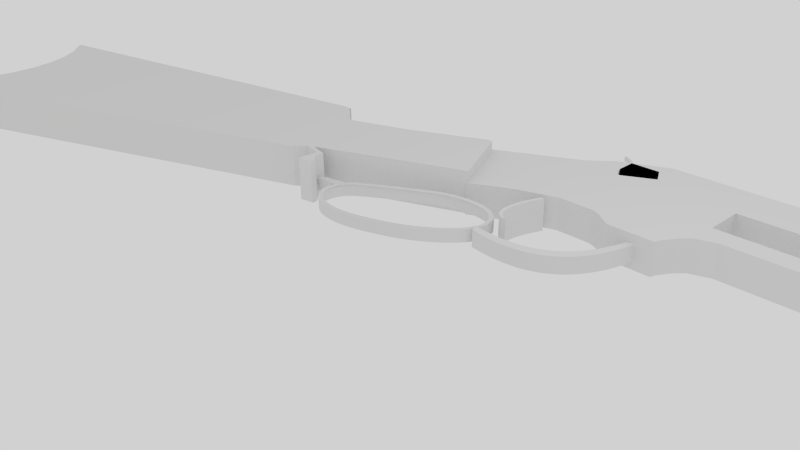 # Source: winchester_1866.blend  (saved by Blender 2.75.0; exported with 4.5.12 LTS)
import bpy
from mathutils import Matrix  # noqa: F401  (used for matrix-valued properties, if any)

bpy.ops.wm.read_factory_settings(use_empty=True)
scene = bpy.context.scene
scene.name = 'Scene'

# ---- collections
col_collection_1 = bpy.data.collections.new('Collection 1'); scene.collection.children.link(col_collection_1)

# ---- materials (node trees are filled in below, after node groups)
mat_material = bpy.data.materials.new('Material')
mat_material.alpha_threshold = 0.0
mat_material.roughness = 0.5
mat_material.line_color = (0.0, 0.0, 0.0, 1.0)

# ---- material node trees

# ---- world
world_world = bpy.data.worlds.new('World'); scene.world = world_world
world_world.use_nodes = True; world_world.node_tree.nodes.clear()
_N = world_world.node_tree.nodes; _L = world_world.node_tree.links
n0 = _N.new('ShaderNodeOutputWorld'); n0.name = 'World Output'; n0.location = (300, 300)
n1 = _N.new('ShaderNodeBackground'); n1.name = 'Background'; n1.location = (10, 300)
n1.inputs[0].default_value = (0.6383, 0.6383, 0.6383, 1.0)
_L.new(n1.outputs[0], n0.inputs[0])
n0.is_active_output = True
world_world.color = (0.05088, 0.05088, 0.05088)
world_world.use_sun_shadow = False
world_world.sun_shadow_jitter_overblur = 0.0
world_world.cycles.sampling_method = 'MANUAL'
world_world.cycles.sample_map_resolution = 256

# ---- cameras
cam_camera = bpy.data.cameras.new('Camera')
cam_camera.clip_end = 100.0
cam_camera.lens = 35.0
cam_camera.sensor_width = 32.0
cam_camera.sensor_height = 18.0
cam_camera.ortho_scale = 7.314
cam_camera.dof.focus_distance = 0.0

# ---- lights
light_lamp = bpy.data.lights.new('Lamp', 'POINT')
light_lamp.transmission_factor = 0.0
light_lamp.cutoff_distance = 30.0
light_lamp.energy = 100.0
light_lamp.shadow_buffer_clip_start = 1.001
light_lamp.shadow_soft_size = 0.1
light_lamp.shadow_maximum_resolution = 0.006
light_lamp.use_absolute_resolution = True
light_lamp.cycles.use_multiple_importance_sampling = False

# ---- meshes
me_cube_002 = bpy.data.meshes.new('Cube.002')
me_cube_002.from_pydata([(4.403, -0.886, -1.0), (4.403, -0.886, 1.0), (4.719, -1.231, 1.0), (4.719, -1.231, -1.0), (4.924, -1.266, 1.0), (4.924, -1.266, -1.0), (4.593, -0.7935, 1.0), (4.593, -0.7935, -1.0), (4.94, -1.173, 1.0), (4.735, -1.138, 1.0), (5.68, -0.7362, 1.0), (5.68, -0.7362, -1.0), (4.735, -1.138, -1.0), (4.94, -1.173, -1.0), (6.933, -0.692, 1.0), (6.933, -0.692, -1.0), (4.785, -1.06, -1.0), (4.785, -1.06, 1.0), (4.685, -0.7872, -1.0), (4.685, -0.7872, 1.0), (4.498, -0.8397, -1.0), (4.498, -0.8397, 1.0), (4.876, -1.053, 1.0), (4.876, -1.053, -1.0), (4.451, -0.8629, 1.0), (4.923, -0.9373, 1.0), (4.451, -0.8629, -1.0), (4.923, -0.9373, -1.0), (-2.976, -1.006, 1.0), (4.831, -0.9436, -1.0), (-2.976, -1.006, -1.0), (4.831, -0.9436, 1.0), (-2.241, 1.864, 1.0), (-2.051, 1.537, 1.0), (-1.927, 1.18, 1.0), (-1.876, 0.806, 1.0), (-1.899, 0.4288, 1.0), (-1.994, 0.06331, 1.0), (-2.16, -0.2765, 1.0), (-2.388, -0.5775, 1.0), (-2.671, -0.8281, 1.0), (-2.241, 1.864, -1.0), (-2.051, 1.537, -1.0), (-1.927, 1.18, -1.0), (-1.876, 0.806, -1.0), (-1.899, 0.4288, -1.0), (-1.994, 0.06331, -1.0), (-2.16, -0.2765, -1.0), (-2.388, -0.5775, -1.0), (-2.671, -0.8281, -1.0), (4.204, 0.9473, -0.9125), (4.343, 0.8634, -0.9125), (4.297, 0.8268, -1.0), (4.297, 0.8268, 1.0), (4.343, 0.8634, 0.9125), (4.204, 0.9473, 0.9125), (4.452, 0.5603, 0.9125), (4.485, 0.3785, 1.0), (4.56, 0.44, 0.9125), (4.56, 0.44, -0.9125), (4.485, 0.3785, -1.0), (4.452, 0.5603, -0.9125), (5.654, 0.432, 0.9125), (5.479, 0.4259, 0.9125), (5.577, 0.3239, 1.0), (5.479, 0.4259, -0.9125), (5.654, 0.432, -0.9125), (5.577, 0.3239, -1.0), (6.733, 0.5175, 0.9125), (6.829, 0.4231, 1.0), (6.733, 0.5175, -0.9125), (6.829, 0.4231, -1.0), (4.659, 0.4335, 0.9125), (4.493, 0.4717, 0.9125), (4.581, 0.3331, 1.0), (4.493, 0.4717, -0.9125), (4.659, 0.4335, -0.9125), (4.581, 0.3331, -1.0), (4.393, 0.6486, -1.0), (4.352, 0.8378, -0.9125), (4.413, 0.6742, -0.9125), (4.413, 0.6742, 0.9125), (4.352, 0.8378, 0.9125), (4.393, 0.6486, 1.0), (4.285, 0.9403, 0.9125), (4.345, 0.7639, 1.0), (4.372, 0.7898, 0.9125), (4.372, 0.7898, -0.9125), (4.345, 0.7639, -1.0), (4.285, 0.9403, -0.9125), (-2.288, 1.916, -1.0), (-2.311, 2.025, -0.9125), (-2.311, 2.025, 0.9125), (-2.288, 1.916, 1.0), (4.791, -1.314, 0.2945), (4.852, -1.325, 0.2945), (4.852, -1.325, -0.2945), (4.791, -1.314, -0.2945)], [], [(1, 53, 93, 32, 33, 34, 35, 36, 37, 38, 39, 40, 28), (21, 20, 7, 6), (0, 52, 88, 26), (64, 10, 14, 69), (7, 60, 77, 18), (20, 78, 60, 7), (57, 6, 19, 74), (69, 14, 15, 71), (11, 67, 71, 15), (66, 62, 68, 70), (19, 18, 11, 10), (87, 86, 82, 79), (74, 19, 10, 64), (10, 11, 15, 14), (18, 77, 67, 11), (6, 7, 29, 31), (59, 58, 73, 75), (76, 72, 63, 65), (83, 21, 6, 57), (26, 88, 78, 20), (90, 41, 42, 33, 32, 93), (85, 24, 21, 83), (24, 26, 20, 21), (1, 0, 26, 24), (92, 55, 50, 91), (80, 81, 56, 61), (30, 49, 48, 47, 46, 45, 44, 43, 42, 41, 90, 52, 0), (1, 28, 30, 0), (53, 1, 24, 85), (29, 27, 23, 16), (33, 42, 43, 44, 35, 34), (35, 44, 45, 46, 37, 36), (37, 46, 47, 48, 39, 38), (28, 40, 39, 48, 49, 30), (50, 51, 52), (53, 54, 55), (56, 57, 58), (59, 60, 61), (62, 63, 64), (65, 66, 67), (72, 73, 74), (75, 76, 77), (78, 79, 80), (81, 82, 83), (84, 85, 86), (87, 88, 89), (93, 53, 55, 92), (54, 51, 50, 55), (58, 59, 61, 56), (80, 61, 60, 78), (84, 54, 53, 85), (62, 66, 65, 63), (74, 64, 63, 72), (77, 60, 59, 75), (69, 71, 70, 68), (66, 70, 71, 67), (68, 62, 64, 69), (57, 74, 73, 58), (67, 77, 76, 65), (72, 76, 75, 73), (87, 79, 78, 88), (56, 81, 83, 57), (81, 80, 79, 82), (82, 86, 85, 83), (51, 89, 88, 52), (86, 87, 89, 84), (52, 90, 91, 50), (92, 91, 90, 93), (51, 54, 84, 89), (19, 6, 31, 25), (7, 18, 27, 29), (18, 19, 25, 27), (23, 22, 8, 13), (27, 25, 22, 23), (31, 29, 16, 17), (25, 31, 17, 22), (13, 8, 4, 5), (22, 17, 9, 8), (17, 16, 12, 9), (16, 23, 13, 12), (5, 4, 95, 96), (8, 9, 2, 4), (12, 13, 5, 3), (9, 12, 3, 2), (94, 97, 96, 95), (2, 3, 97, 94), (4, 2, 94, 95), (3, 5, 96, 97)])
me_cube_002.use_remesh_preserve_volume = False
me_cube_002.use_remesh_preserve_attributes = False
me_cube_002.use_mirror_vertex_groups = False
me_cube_002.update()
me_mesh_003 = bpy.data.meshes.new('Mesh.003')
me_mesh_003.from_pydata([(-0.2244, 0.7851, 0.0), (-0.2099, 0.7998, 0.0), (-0.1948, 0.8139, 0.0), (-0.1792, 0.8274, 0.0), (-0.163, 0.8402, 0.0), (-0.1464, 0.8523, 0.0), (-0.1293, 0.8638, 0.0), (-0.1117, 0.8745, 0.0), (-0.09373, 0.8844, 0.0), (-0.0753, 0.8936, 0.0), (-0.05645, 0.9019, 0.0), (-0.03721, 0.9095, 0.0), (-0.01759, 0.9162, 0.0), (0.002387, 0.922, 0.0), (0.02271, 0.9269, 0.0), (0.04335, 0.9308, 0.0), (0.0643, 0.9338, 0.0), (0.08555, 0.9359, 0.0), (0.1071, 0.9369, 0.0), (0.1288, 0.9369, 0.0), (0.1509, 0.9358, 0.0), (0.1731, 0.9337, 0.0), (0.1956, 0.9304, 0.0), (0.2182, 0.926, 0.0), (0.241, 0.9205, 0.0), (0.264, 0.9138, 0.0), (0.2871, 0.9059, 0.0), (0.3103, 0.8967, 0.0), (0.3336, 0.8863, 0.0), (0.357, 0.8747, 0.0), (0.3805, 0.8617, 0.0), (0.4041, 0.8474, 0.0), (0.4277, 0.8317, 0.0), (0.4513, 0.8146, 0.0), (0.4749, 0.7962, 0.0), (0.4985, 0.7763, 0.0), (-0.2244, 0.7851, 0.06747), (-0.2099, 0.7998, 0.06747), (-0.1948, 0.8139, 0.06747), (-0.1792, 0.8274, 0.06747), (-0.163, 0.8402, 0.06747), (-0.1464, 0.8523, 0.06747), (-0.1293, 0.8638, 0.06747), (-0.1117, 0.8745, 0.06747), (-0.09373, 0.8844, 0.06747), (-0.0753, 0.8936, 0.06747), (-0.05645, 0.9019, 0.06747), (-0.03721, 0.9095, 0.06747), (-0.01759, 0.9162, 0.06747), (0.002387, 0.922, 0.06747), (0.02271, 0.9269, 0.06747), (0.04335, 0.9308, 0.06747), (0.0643, 0.9338, 0.06747), (0.08555, 0.9359, 0.06747), (0.1071, 0.9369, 0.06747), (0.1288, 0.9369, 0.06747), (0.1509, 0.9358, 0.06747), (0.1731, 0.9337, 0.06747), (0.1956, 0.9304, 0.06747), (0.2182, 0.926, 0.06747), (0.241, 0.9205, 0.06747), (0.264, 0.9138, 0.06747), (0.2871, 0.9059, 0.06747), (0.3103, 0.8967, 0.06747), (0.3336, 0.8863, 0.06747), (0.357, 0.8747, 0.06747), (0.3805, 0.8617, 0.06747), (0.4041, 0.8474, 0.06747), (0.4277, 0.8317, 0.06747), (0.4513, 0.8146, 0.06747), (0.4749, 0.7962, 0.06747), (0.4985, 0.7763, 0.06747), (-0.2228, 0.7489, 0.0), (-0.2083, 0.7636, 0.0), (-0.1932, 0.7777, 0.0), (-0.1776, 0.7912, 0.0), (-0.1614, 0.804, 0.0), (-0.1448, 0.8161, 0.0), (-0.1277, 0.8276, 0.0), (-0.1101, 0.8383, 0.0), (-0.09212, 0.8482, 0.0), (-0.07368, 0.8574, 0.0), (-0.05483, 0.8658, 0.0), (-0.03559, 0.8733, 0.0), (-0.01597, 0.88, 0.0), (0.004003, 0.8858, 0.0), (0.02432, 0.8907, 0.0), (0.04497, 0.8946, 0.0), (0.06592, 0.8976, 0.0), (0.08717, 0.8997, 0.0), (0.1087, 0.9007, 0.0), (0.1305, 0.9007, 0.0), (0.1525, 0.8996, 0.0), (0.1747, 0.8975, 0.0), (0.1972, 0.8942, 0.0), (0.2198, 0.8898, 0.0), (0.2426, 0.8843, 0.0), (0.2656, 0.8776, 0.0), (0.2887, 0.8697, 0.0), (0.3119, 0.8605, 0.0), (0.3352, 0.8501, 0.0), (0.3587, 0.8385, 0.0), (0.3822, 0.8255, 0.0), (0.4057, 0.8112, 0.0), (0.4293, 0.7955, 0.0), (0.4529, 0.7784, 0.0), (0.4765, 0.76, 0.0), (0.5001, 0.7401, 0.0), (-0.2228, 0.7489, 0.06747), (-0.2083, 0.7636, 0.06747), (-0.1932, 0.7777, 0.06747), (-0.1776, 0.7912, 0.06747), (-0.1614, 0.804, 0.06747), (-0.1448, 0.8161, 0.06747), (-0.1277, 0.8276, 0.06747), (-0.1101, 0.8383, 0.06747), (-0.09212, 0.8482, 0.06747), (-0.07368, 0.8574, 0.06747), (-0.05483, 0.8658, 0.06747), (-0.03559, 0.8733, 0.06747), (-0.01597, 0.88, 0.06747), (0.004003, 0.8858, 0.06747), (0.02432, 0.8907, 0.06747), (0.04497, 0.8946, 0.06747), (0.06592, 0.8976, 0.06747), (0.08717, 0.8997, 0.06747), (0.1087, 0.9007, 0.06747), (0.1305, 0.9007, 0.06747), (0.1525, 0.8996, 0.06747), (0.1747, 0.8975, 0.06747), (0.1972, 0.8942, 0.06747), (0.2198, 0.8898, 0.06747), (0.2426, 0.8843, 0.06747), (0.2656, 0.8776, 0.06747), (0.2887, 0.8697, 0.06747), (0.3119, 0.8605, 0.06747), (0.3352, 0.8501, 0.06747), (0.3587, 0.8385, 0.06747), (0.3822, 0.8255, 0.06747), (0.4057, 0.8112, 0.06747), (0.4293, 0.7955, 0.06747), (0.4529, 0.7784, 0.06747), (0.4765, 0.76, 0.06747), (0.5001, 0.7401, 0.06747)], [], [(27, 63, 62, 26), (14, 50, 49, 13), (1, 37, 36, 0), (28, 64, 63, 27), (15, 51, 50, 14), (2, 38, 37, 1), (29, 65, 64, 28), (16, 52, 51, 15), (3, 39, 38, 2), (30, 66, 65, 29), (17, 53, 52, 16), (4, 40, 39, 3), (31, 67, 66, 30), (18, 54, 53, 17), (5, 41, 40, 4), (32, 68, 67, 31), (19, 55, 54, 18), (6, 42, 41, 5), (33, 69, 68, 32), (20, 56, 55, 19), (7, 43, 42, 6), (34, 70, 69, 33), (21, 57, 56, 20), (8, 44, 43, 7), (35, 71, 70, 34), (22, 58, 57, 21), (9, 45, 44, 8), (23, 59, 58, 22), (10, 46, 45, 9), (24, 60, 59, 23), (11, 47, 46, 10), (25, 61, 60, 24), (12, 48, 47, 11), (26, 62, 61, 25), (13, 49, 48, 12), (99, 98, 134, 135), (86, 85, 121, 122), (73, 72, 108, 109), (100, 99, 135, 136), (87, 86, 122, 123), (74, 73, 109, 110), (101, 100, 136, 137), (88, 87, 123, 124), (75, 74, 110, 111), (102, 101, 137, 138), (89, 88, 124, 125), (76, 75, 111, 112), (103, 102, 138, 139), (90, 89, 125, 126), (77, 76, 112, 113), (104, 103, 139, 140), (91, 90, 126, 127), (78, 77, 113, 114), (105, 104, 140, 141), (92, 91, 127, 128), (79, 78, 114, 115), (106, 105, 141, 142), (93, 92, 128, 129), (80, 79, 115, 116), (107, 106, 142, 143), (94, 93, 129, 130), (81, 80, 116, 117), (95, 94, 130, 131), (82, 81, 117, 118), (96, 95, 131, 132), (83, 82, 118, 119), (97, 96, 132, 133), (84, 83, 119, 120), (98, 97, 133, 134), (85, 84, 120, 121), (58, 59, 131, 130), (32, 31, 103, 104), (6, 5, 77, 78), (59, 60, 132, 131), (33, 32, 104, 105), (7, 6, 78, 79), (60, 61, 133, 132), (34, 33, 105, 106), (8, 7, 79, 80), (61, 62, 134, 133), (35, 34, 106, 107), (9, 8, 80, 81), (62, 63, 135, 134), (36, 37, 109, 108), (10, 9, 81, 82), (63, 64, 136, 135), (37, 38, 110, 109), (11, 10, 82, 83), (64, 65, 137, 136), (38, 39, 111, 110), (12, 11, 83, 84), (65, 66, 138, 137), (39, 40, 112, 111), (13, 12, 84, 85), (66, 67, 139, 138), (40, 41, 113, 112), (14, 13, 85, 86), (67, 68, 140, 139), (41, 42, 114, 113), (15, 14, 86, 87), (68, 69, 141, 140), (42, 43, 115, 114), (16, 15, 87, 88), (69, 70, 142, 141), (43, 44, 116, 115), (17, 16, 88, 89), (70, 71, 143, 142), (44, 45, 117, 116), (18, 17, 89, 90), (45, 46, 118, 117), (19, 18, 90, 91), (71, 35, 107, 143), (46, 47, 119, 118), (20, 19, 91, 92), (47, 48, 120, 119), (21, 20, 92, 93), (48, 49, 121, 120), (22, 21, 93, 94), (49, 50, 122, 121), (23, 22, 94, 95), (0, 36, 108, 72), (50, 51, 123, 122), (24, 23, 95, 96), (51, 52, 124, 123), (25, 24, 96, 97), (52, 53, 125, 124), (26, 25, 97, 98), (53, 54, 126, 125), (27, 26, 98, 99), (1, 0, 72, 73), (54, 55, 127, 126), (28, 27, 99, 100), (2, 1, 73, 74), (55, 56, 128, 127), (29, 28, 100, 101), (3, 2, 74, 75), (56, 57, 129, 128), (30, 29, 101, 102), (4, 3, 75, 76), (57, 58, 130, 129), (31, 30, 102, 103), (5, 4, 76, 77)])
me_mesh_003.use_remesh_preserve_volume = False
me_mesh_003.use_remesh_preserve_attributes = False
me_mesh_003.use_mirror_vertex_groups = False
me_mesh_003.update()
me_mesh_002 = bpy.data.meshes.new('Mesh.002')
me_mesh_002.from_pydata([(-0.4629, 0.8218, 0.0), (-0.454, 0.8374, 0.0), (-0.4442, 0.8519, 0.0), (-0.4335, 0.8652, 0.0), (-0.4218, 0.8775, 0.0), (-0.4092, 0.8886, 0.0), (-0.3957, 0.8986, 0.0), (-0.3813, 0.9074, 0.0), (-0.3661, 0.9152, 0.0), (-0.35, 0.9218, 0.0), (-0.3331, 0.9273, 0.0), (-0.3154, 0.9318, 0.0), (-0.2969, 0.9351, 0.0), (-0.2776, 0.9373, 0.0), (-0.2576, 0.9385, 0.0), (-0.2368, 0.9385, 0.0), (-0.2153, 0.9375, 0.0), (-0.1931, 0.9353, 0.0), (-0.1702, 0.9321, 0.0), (-0.1466, 0.9278, 0.0), (-0.1224, 0.9224, 0.0), (-0.09754, 0.916, 0.0), (-0.07205, 0.9085, 0.0), (-0.04595, 0.8999, 0.0), (-0.01926, 0.8902, 0.0), (0.008009, 0.8795, 0.0), (0.03583, 0.8677, 0.0), (0.06419, 0.8549, 0.0), (0.09308, 0.841, 0.0), (0.1225, 0.8261, 0.0), (0.1523, 0.8101, 0.0), (0.1827, 0.7931, 0.0), (0.2135, 0.775, 0.0), (0.2448, 0.7559, 0.0), (0.2764, 0.7358, 0.0), (0.3085, 0.7146, 0.0), (-0.4629, 0.8218, 0.0), (-0.454, 0.8374, 0.0), (-0.4442, 0.8519, 0.0), (-0.4335, 0.8652, 0.0), (-0.4218, 0.8775, 0.0), (-0.4092, 0.8886, 0.0), (-0.3957, 0.8986, 0.0), (-0.3813, 0.9074, 0.0), (-0.3661, 0.9152, 0.0), (-0.35, 0.9218, 0.0), (-0.3331, 0.9273, 0.0), (-0.3154, 0.9318, 0.0), (-0.2969, 0.9351, 0.0), (-0.2776, 0.9373, 0.0), (-0.2576, 0.9385, 0.0), (-0.2368, 0.9385, 0.0), (-0.2153, 0.9375, 0.0), (-0.1931, 0.9353, 0.0), (-0.1702, 0.9321, 0.0), (-0.1466, 0.9278, 0.0), (-0.1224, 0.9224, 0.0), (-0.09754, 0.916, 0.0), (-0.07205, 0.9085, 0.0), (-0.04595, 0.8999, 0.0), (-0.01926, 0.8902, 0.0), (0.008009, 0.8795, 0.0), (0.03583, 0.8677, 0.0), (0.06419, 0.8549, 0.0), (0.09308, 0.841, 0.0), (0.1225, 0.8261, 0.0), (0.1523, 0.8101, 0.0), (0.1827, 0.7931, 0.0), (0.2135, 0.775, 0.0), (0.2448, 0.7559, 0.0), (0.2764, 0.7358, 0.0), (0.3085, 0.7146, 0.0), (-0.4629, 0.8218, 0.4477), (-0.454, 0.8374, 0.4477), (-0.4442, 0.8519, 0.4477), (-0.4335, 0.8652, 0.4477), (-0.4218, 0.8775, 0.4477), (-0.4092, 0.8886, 0.4477), (-0.3957, 0.8986, 0.4477), (-0.3813, 0.9074, 0.4477), (-0.3661, 0.9152, 0.4477), (-0.35, 0.9218, 0.4477), (-0.3331, 0.9273, 0.4477), (-0.3154, 0.9318, 0.4477), (-0.2969, 0.9351, 0.4477), (-0.2776, 0.9373, 0.4477), (-0.2576, 0.9385, 0.4477), (-0.2368, 0.9385, 0.4477), (-0.2153, 0.9375, 0.4477), (-0.1931, 0.9353, 0.4477), (-0.1702, 0.9321, 0.4477), (-0.1466, 0.9278, 0.4477), (-0.1224, 0.9224, 0.4477), (-0.09754, 0.916, 0.4477), (-0.07205, 0.9085, 0.4477), (-0.04595, 0.8999, 0.4477), (-0.01926, 0.8902, 0.4477), (0.008009, 0.8795, 0.4477), (0.03583, 0.8677, 0.4477), (0.06419, 0.8549, 0.4477), (0.09308, 0.841, 0.4477), (0.1225, 0.8261, 0.4477), (0.1523, 0.8101, 0.4477), (0.1827, 0.7931, 0.4477), (0.2135, 0.775, 0.4477), (0.2448, 0.7559, 0.4477), (0.2764, 0.7358, 0.4477), (0.3085, 0.7146, 0.4477), (-0.4629, 0.8218, 0.4477), (-0.454, 0.8374, 0.4477), (-0.4442, 0.8519, 0.4477), (-0.4335, 0.8652, 0.4477), (-0.4218, 0.8775, 0.4477), (-0.4092, 0.8886, 0.4477), (-0.3957, 0.8986, 0.4477), (-0.3813, 0.9074, 0.4477), (-0.3661, 0.9152, 0.4477), (-0.35, 0.9218, 0.4477), (-0.3331, 0.9273, 0.4477), (-0.3154, 0.9318, 0.4477), (-0.2969, 0.9351, 0.4477), (-0.2776, 0.9373, 0.4477), (-0.2576, 0.9385, 0.4477), (-0.2368, 0.9385, 0.4477), (-0.2153, 0.9375, 0.4477), (-0.1931, 0.9353, 0.4477), (-0.1702, 0.9321, 0.4477), (-0.1466, 0.9278, 0.4477), (-0.1224, 0.9224, 0.4477), (-0.09754, 0.916, 0.4477), (-0.07205, 0.9085, 0.4477), (-0.04595, 0.8999, 0.4477), (-0.01926, 0.8902, 0.4477), (0.008009, 0.8795, 0.4477), (0.03583, 0.8677, 0.4477), (0.06419, 0.8549, 0.4477), (0.09308, 0.841, 0.4477), (0.1225, 0.8261, 0.4477), (0.1523, 0.8101, 0.4477), (0.1827, 0.7931, 0.4477), (0.2135, 0.775, 0.4477), (0.2448, 0.7559, 0.4477), (0.2764, 0.7358, 0.4477), (0.3085, 0.7146, 0.4477), (-0.4634, 0.7715, 2.646e-10), (-0.4545, 0.7871, 2.646e-10), (-0.4447, 0.8016, 2.646e-10), (-0.4339, 0.8149, 2.646e-10), (-0.4222, 0.8272, 2.646e-10), (-0.4096, 0.8383, 2.646e-10), (-0.3961, 0.8482, 2.646e-10), (-0.3817, 0.8571, 2.646e-10), (-0.3665, 0.8649, 2.646e-10), (-0.3504, 0.8715, 2.646e-10), (-0.3335, 0.877, 2.646e-10), (-0.3158, 0.8815, 2.646e-10), (-0.2973, 0.8848, 2.646e-10), (-0.2781, 0.887, 2.646e-10), (-0.258, 0.8882, 2.646e-10), (-0.2373, 0.8882, 2.646e-10), (-0.2158, 0.8872, 2.646e-10), (-0.1936, 0.885, 2.646e-10), (-0.1707, 0.8818, 2.646e-10), (-0.1471, 0.8775, 2.646e-10), (-0.1229, 0.8721, 2.646e-10), (-0.09799, 0.8657, 2.646e-10), (-0.0725, 0.8581, 2.646e-10), (-0.0464, 0.8496, 2.646e-10), (-0.01971, 0.8399, 2.646e-10), (0.007558, 0.8292, 2.646e-10), (0.03538, 0.8174, 2.646e-10), (0.06374, 0.8046, 2.646e-10), (0.09263, 0.7907, 2.646e-10), (0.122, 0.7758, 2.646e-10), (0.1519, 0.7598, 2.646e-10), (0.1823, 0.7428, 2.646e-10), (0.2131, 0.7247, 2.646e-10), (0.2443, 0.7056, 2.646e-10), (0.276, 0.6855, 2.646e-10), (0.3081, 0.6643, 2.646e-10), (-0.4634, 0.7715, 2.646e-10), (-0.4545, 0.7871, 2.646e-10), (-0.4447, 0.8016, 2.646e-10), (-0.4339, 0.8149, 2.646e-10), (-0.4222, 0.8272, 2.646e-10), (-0.4096, 0.8383, 2.646e-10), (-0.3961, 0.8482, 2.646e-10), (-0.3817, 0.8571, 2.646e-10), (-0.3665, 0.8649, 2.646e-10), (-0.3504, 0.8715, 2.646e-10), (-0.3335, 0.877, 2.646e-10), (-0.3158, 0.8815, 2.646e-10), (-0.2973, 0.8848, 2.646e-10), (-0.2781, 0.887, 2.646e-10), (-0.258, 0.8882, 2.646e-10), (-0.2373, 0.8882, 2.646e-10), (-0.2158, 0.8872, 2.646e-10), (-0.1936, 0.885, 2.646e-10), (-0.1707, 0.8818, 2.646e-10), (-0.1471, 0.8775, 2.646e-10), (-0.1229, 0.8721, 2.646e-10), (-0.09799, 0.8657, 2.646e-10), (-0.0725, 0.8581, 2.646e-10), (-0.0464, 0.8496, 2.646e-10), (-0.01971, 0.8399, 2.646e-10), (0.007558, 0.8292, 2.646e-10), (0.03538, 0.8174, 2.646e-10), (0.06374, 0.8046, 2.646e-10), (0.09263, 0.7907, 2.646e-10), (0.122, 0.7758, 2.646e-10), (0.1519, 0.7598, 2.646e-10), (0.1823, 0.7428, 2.646e-10), (0.2131, 0.7247, 2.646e-10), (0.2443, 0.7056, 2.646e-10), (0.276, 0.6855, 2.646e-10), (0.3081, 0.6643, 2.646e-10), (-0.4634, 0.7715, 0.4477), (-0.4545, 0.7871, 0.4477), (-0.4447, 0.8016, 0.4477), (-0.4339, 0.8149, 0.4477), (-0.4222, 0.8272, 0.4477), (-0.4096, 0.8383, 0.4477), (-0.3961, 0.8482, 0.4477), (-0.3817, 0.8571, 0.4477), (-0.3665, 0.8649, 0.4477), (-0.3504, 0.8715, 0.4477), (-0.3335, 0.877, 0.4477), (-0.3158, 0.8815, 0.4477), (-0.2973, 0.8848, 0.4477), (-0.2781, 0.887, 0.4477), (-0.258, 0.8882, 0.4477), (-0.2373, 0.8882, 0.4477), (-0.2158, 0.8872, 0.4477), (-0.1936, 0.885, 0.4477), (-0.1707, 0.8818, 0.4477), (-0.1471, 0.8775, 0.4477), (-0.1229, 0.8721, 0.4477), (-0.09799, 0.8657, 0.4477), (-0.0725, 0.8581, 0.4477), (-0.0464, 0.8496, 0.4477), (-0.01971, 0.8399, 0.4477), (0.007558, 0.8292, 0.4477), (0.03538, 0.8174, 0.4477), (0.06374, 0.8046, 0.4477), (0.09263, 0.7907, 0.4477), (0.122, 0.7758, 0.4477), (0.1519, 0.7598, 0.4477), (0.1823, 0.7428, 0.4477), (0.2131, 0.7247, 0.4477), (0.2443, 0.7056, 0.4477), (0.276, 0.6855, 0.4477), (0.3081, 0.6643, 0.4477), (-0.4634, 0.7715, 0.4477), (-0.4545, 0.7871, 0.4477), (-0.4447, 0.8016, 0.4477), (-0.4339, 0.8149, 0.4477), (-0.4222, 0.8272, 0.4477), (-0.4096, 0.8383, 0.4477), (-0.3961, 0.8482, 0.4477), (-0.3817, 0.8571, 0.4477), (-0.3665, 0.8649, 0.4477), (-0.3504, 0.8715, 0.4477), (-0.3335, 0.877, 0.4477), (-0.3158, 0.8815, 0.4477), (-0.2973, 0.8848, 0.4477), (-0.2781, 0.887, 0.4477), (-0.258, 0.8882, 0.4477), (-0.2373, 0.8882, 0.4477), (-0.2158, 0.8872, 0.4477), (-0.1936, 0.885, 0.4477), (-0.1707, 0.8818, 0.4477), (-0.1471, 0.8775, 0.4477), (-0.1229, 0.8721, 0.4477), (-0.09799, 0.8657, 0.4477), (-0.0725, 0.8581, 0.4477), (-0.0464, 0.8496, 0.4477), (-0.01971, 0.8399, 0.4477), (0.007558, 0.8292, 0.4477), (0.03538, 0.8174, 0.4477), (0.06374, 0.8046, 0.4477), (0.09263, 0.7907, 0.4477), (0.122, 0.7758, 0.4477), (0.1519, 0.7598, 0.4477), (0.1823, 0.7428, 0.4477), (0.2131, 0.7247, 0.4477), (0.2443, 0.7056, 0.4477), (0.276, 0.6855, 0.4477), (0.3081, 0.6643, 0.4477)], [], [(25, 61, 62, 26), (12, 48, 49, 13), (26, 62, 63, 27), (13, 49, 50, 14), (0, 36, 37, 1), (27, 63, 64, 28), (14, 50, 51, 15), (1, 37, 38, 2), (28, 64, 65, 29), (15, 51, 52, 16), (2, 38, 39, 3), (29, 65, 66, 30), (16, 52, 53, 17), (3, 39, 40, 4), (30, 66, 67, 31), (17, 53, 54, 18), (4, 40, 41, 5), (31, 67, 68, 32), (18, 54, 55, 19), (5, 41, 42, 6), (32, 68, 69, 33), (19, 55, 56, 20), (6, 42, 43, 7), (33, 69, 70, 34), (20, 56, 57, 21), (7, 43, 44, 8), (34, 70, 71, 35), (21, 57, 58, 22), (8, 44, 45, 9), (22, 58, 59, 23), (9, 45, 46, 10), (23, 59, 60, 24), (10, 46, 47, 11), (24, 60, 61, 25), (11, 47, 48, 12), (66, 102, 103, 67), (53, 89, 90, 54), (40, 76, 77, 41), (67, 103, 104, 68), (54, 90, 91, 55), (41, 77, 78, 42), (68, 104, 105, 69), (55, 91, 92, 56), (42, 78, 79, 43), (69, 105, 106, 70), (56, 92, 93, 57), (43, 79, 80, 44), (70, 106, 107, 71), (57, 93, 94, 58), (44, 80, 81, 45), (58, 94, 95, 59), (45, 81, 82, 46), (59, 95, 96, 60), (46, 82, 83, 47), (60, 96, 97, 61), (47, 83, 84, 48), (61, 97, 98, 62), (48, 84, 85, 49), (62, 98, 99, 63), (49, 85, 86, 50), (36, 72, 73, 37), (63, 99, 100, 64), (50, 86, 87, 51), (37, 73, 74, 38), (64, 100, 101, 65), (51, 87, 88, 52), (38, 74, 75, 39), (65, 101, 102, 66), (52, 88, 89, 53), (39, 75, 76, 40), (87, 123, 124, 88), (74, 110, 111, 75), (101, 137, 138, 102), (88, 124, 125, 89), (75, 111, 112, 76), (102, 138, 139, 103), (89, 125, 126, 90), (76, 112, 113, 77), (103, 139, 140, 104), (90, 126, 127, 91), (77, 113, 114, 78), (104, 140, 141, 105), (91, 127, 128, 92), (78, 114, 115, 79), (105, 141, 142, 106), (92, 128, 129, 93), (79, 115, 116, 80), (106, 142, 143, 107), (93, 129, 130, 94), (80, 116, 117, 81), (94, 130, 131, 95), (81, 117, 118, 82), (95, 131, 132, 96), (82, 118, 119, 83), (96, 132, 133, 97), (83, 119, 120, 84), (97, 133, 134, 98), (84, 120, 121, 85), (98, 134, 135, 99), (85, 121, 122, 86), (72, 108, 109, 73), (99, 135, 136, 100), (86, 122, 123, 87), (73, 109, 110, 74), (100, 136, 137, 101), (169, 170, 206, 205), (156, 157, 193, 192), (170, 171, 207, 206), (157, 158, 194, 193), (144, 145, 181, 180), (171, 172, 208, 207), (158, 159, 195, 194), (145, 146, 182, 181), (172, 173, 209, 208), (159, 160, 196, 195), (146, 147, 183, 182), (173, 174, 210, 209), (160, 161, 197, 196), (147, 148, 184, 183), (174, 175, 211, 210), (161, 162, 198, 197), (148, 149, 185, 184), (175, 176, 212, 211), (162, 163, 199, 198), (149, 150, 186, 185), (176, 177, 213, 212), (163, 164, 200, 199), (150, 151, 187, 186), (177, 178, 214, 213), (164, 165, 201, 200), (151, 152, 188, 187), (178, 179, 215, 214), (165, 166, 202, 201), (152, 153, 189, 188), (166, 167, 203, 202), (153, 154, 190, 189), (167, 168, 204, 203), (154, 155, 191, 190), (168, 169, 205, 204), (155, 156, 192, 191), (210, 211, 247, 246), (197, 198, 234, 233), (184, 185, 221, 220), (211, 212, 248, 247), (198, 199, 235, 234), (185, 186, 222, 221), (212, 213, 249, 248), (199, 200, 236, 235), (186, 187, 223, 222), (213, 214, 250, 249), (200, 201, 237, 236), (187, 188, 224, 223), (214, 215, 251, 250), (201, 202, 238, 237), (188, 189, 225, 224), (202, 203, 239, 238), (189, 190, 226, 225), (203, 204, 240, 239), (190, 191, 227, 226), (204, 205, 241, 240), (191, 192, 228, 227), (205, 206, 242, 241), (192, 193, 229, 228), (206, 207, 243, 242), (193, 194, 230, 229), (180, 181, 217, 216), (207, 208, 244, 243), (194, 195, 231, 230), (181, 182, 218, 217), (208, 209, 245, 244), (195, 196, 232, 231), (182, 183, 219, 218), (209, 210, 246, 245), (196, 197, 233, 232), (183, 184, 220, 219), (231, 232, 268, 267), (218, 219, 255, 254), (245, 246, 282, 281), (232, 233, 269, 268), (219, 220, 256, 255), (246, 247, 283, 282), (233, 234, 270, 269), (220, 221, 257, 256), (247, 248, 284, 283), (234, 235, 271, 270), (221, 222, 258, 257), (248, 249, 285, 284), (235, 236, 272, 271), (222, 223, 259, 258), (249, 250, 286, 285), (236, 237, 273, 272), (223, 224, 260, 259), (250, 251, 287, 286), (237, 238, 274, 273), (224, 225, 261, 260), (238, 239, 275, 274), (225, 226, 262, 261), (239, 240, 276, 275), (226, 227, 263, 262), (240, 241, 277, 276), (227, 228, 264, 263), (241, 242, 278, 277), (228, 229, 265, 264), (242, 243, 279, 278), (229, 230, 266, 265), (216, 217, 253, 252), (243, 244, 280, 279), (230, 231, 267, 266), (217, 218, 254, 253), (244, 245, 281, 280), (31, 32, 176, 175), (5, 6, 150, 149), (121, 120, 264, 265), (32, 33, 177, 176), (6, 7, 151, 150), (122, 121, 265, 266), (33, 34, 178, 177), (7, 8, 152, 151), (123, 122, 266, 267), (34, 35, 179, 178), (8, 9, 153, 152), (124, 123, 267, 268), (9, 10, 154, 153), (125, 124, 268, 269), (10, 11, 155, 154), (108, 72, 216, 252), (126, 125, 269, 270), (11, 12, 156, 155), (127, 126, 270, 271), (12, 13, 157, 156), (128, 127, 271, 272), (72, 36, 180, 216), (13, 14, 158, 157), (129, 128, 272, 273), (14, 15, 159, 158), (130, 129, 273, 274), (15, 16, 160, 159), (131, 130, 274, 275), (16, 17, 161, 160), (132, 131, 275, 276), (17, 18, 162, 161), (133, 132, 276, 277), (18, 19, 163, 162), (134, 133, 277, 278), (19, 20, 164, 163), (135, 134, 278, 279), (109, 108, 252, 253), (20, 21, 165, 164), (35, 71, 215, 179), (136, 135, 279, 280), (110, 109, 253, 254), (21, 22, 166, 165), (137, 136, 280, 281), (111, 110, 254, 255), (22, 23, 167, 166), (107, 143, 287, 251), (138, 137, 281, 282), (112, 111, 255, 256), (23, 24, 168, 167), (139, 138, 282, 283), (113, 112, 256, 257), (24, 25, 169, 168), (140, 139, 283, 284), (36, 0, 144, 180), (114, 113, 257, 258), (25, 26, 170, 169), (71, 107, 251, 215), (141, 140, 284, 285), (115, 114, 258, 259), (26, 27, 171, 170), (0, 1, 145, 144), (142, 141, 285, 286), (116, 115, 259, 260), (27, 28, 172, 171), (1, 2, 146, 145), (143, 142, 286, 287), (117, 116, 260, 261), (28, 29, 173, 172), (2, 3, 147, 146), (118, 117, 261, 262), (29, 30, 174, 173), (3, 4, 148, 147), (119, 118, 262, 263), (30, 31, 175, 174), (4, 5, 149, 148), (120, 119, 263, 264)])
me_mesh_002.use_remesh_preserve_volume = False
me_mesh_002.use_remesh_preserve_attributes = False
me_mesh_002.use_mirror_vertex_groups = False
me_mesh_002.update()
me_mesh_001 = bpy.data.meshes.new('Mesh.001')
me_mesh_001.from_pydata([(-0.8897, -0.5715, 0.0), (-0.9598, -0.5319, 0.0), (-1.015, -0.4849, 0.0), (-1.055, -0.4342, 0.0), (-1.082, -0.3827, 0.0), (-1.098, -0.3328, 0.0), (-1.104, -0.2858, 0.0), (-1.104, -0.2426, 0.0), (-1.098, -0.2035, 0.0), (-1.089, -0.1684, 0.0), (-1.078, -0.1372, 0.0), (-1.065, -0.1095, 0.0), (-1.052, -0.085, 0.0), (-1.039, -0.06318, 1.06e-05), (-1.024, -0.04301, 8.609e-05), (-1.008, -0.02351, 0.0002974), (-0.988, -0.0038, 0.0007264), (-0.9642, 0.01693, 0.00147), (-0.9349, 0.03943, 0.00264), (-0.8989, 0.06443, 0.004364), (-0.8551, 0.09252, 0.006776), (-0.8027, 0.1241, 0.01), (-0.7414, 0.1592, 0.01414), (-0.6722, 0.1973, 0.0192), (-0.5971, 0.2374, 0.02511), (-0.5195, 0.2778, 0.03164), (-0.4434, 0.3164, 0.03834), (-0.3718, 0.3521, 0.04483), (-0.3066, 0.384, 0.05082), (-0.2486, 0.412, 0.05614), (-0.1975, 0.4363, 0.06071), (-0.1527, 0.4573, 0.06451), (-0.1133, 0.4758, 0.06756), (-0.07815, 0.4922, 0.06989), (-0.04613, 0.5072, 0.07154), (-0.01604, 0.5216, 0.07253), (0.01338, 0.5359, 0.07287), (0.04348, 0.5508, 0.07253), (0.07547, 0.5665, 0.07154), (0.1105, 0.583, 0.06989), (0.1496, 0.6003, 0.06756), (0.1938, 0.6182, 0.06451), (0.244, 0.6362, 0.06071), (0.301, 0.6538, 0.05614), (0.3651, 0.6702, 0.05082), (0.4361, 0.6842, 0.04483), (0.5126, 0.6944, 0.03834), (0.5921, 0.6993, 0.03164), (0.671, 0.6974, 0.02511), (0.7449, 0.688, 0.0192), (0.8105, 0.6723, 0.01414), (0.8665, 0.6521, 0.01), (0.9124, 0.6291, 0.006776), (0.9489, 0.6046, 0.004363), (0.9773, 0.5797, 0.002639), (0.9988, 0.5552, 0.00147), (1.015, 0.5313, 0.0007264), (1.027, 0.5083, 0.0002974), (1.036, 0.4861, 8.608e-05), (1.043, 0.4645, 1.06e-05), (1.049, 0.4433, 0.0), (1.054, 0.4219, 0.0), (1.059, 0.3994, 0.0), (1.062, 0.3747, 0.0), (1.062, 0.347, 0.0), (1.058, 0.3151, 0.0), (1.05, 0.2781, 0.0), (1.034, 0.2351, 0.0), (1.01, 0.1855, 0.0), (0.9746, 0.1291, 0.0), (0.9276, 0.06641, 0.0), (0.8679, -0.001102, 0.0), (0.7962, -0.07075, 0.0), (0.7151, -0.139, 0.0), (0.6294, -0.2027, 0.0), (0.5435, -0.2598, 0.0), (0.4609, -0.3095, 0.0), (0.3834, -0.3517, 0.0), (0.312, -0.3871, 0.0), (0.2467, -0.4166, 0.0), (0.187, -0.4414, 0.0), (0.1319, -0.4625, 0.0), (0.08051, -0.481, 0.0), (0.03136, -0.498, 0.0), (-0.01698, -0.5143, 0.0), (-0.06617, -0.5309, 0.0), (-0.1177, -0.5478, 0.0), (-0.173, -0.5647, 0.0), (-0.233, -0.5813, 0.0), (-0.2988, -0.5969, 0.0), (-0.371, -0.6106, 0.0), (-0.4499, -0.6213, 0.0), (-0.535, -0.6274, 0.0), (-0.625, -0.6272, 0.0), (-0.717, -0.6188, 0.0), (-0.807, -0.6007, 0.0), (-0.8897, -0.5715, 0.446), (-0.9598, -0.5319, 0.446), (-1.015, -0.4849, 0.446), (-1.055, -0.4342, 0.446), (-1.082, -0.3827, 0.446), (-1.098, -0.3328, 0.446), (-1.104, -0.2858, 0.446), (-1.104, -0.2426, 0.446), (-1.098, -0.2035, 0.446), (-1.089, -0.1684, 0.446), (-1.078, -0.1372, 0.446), (-1.065, -0.1095, 0.446), (-1.052, -0.085, 0.446), (-1.039, -0.06318, 0.446), (-1.024, -0.04301, 0.4461), (-1.008, -0.02351, 0.4463), (-0.988, -0.0038, 0.4467), (-0.9642, 0.01693, 0.4475), (-0.9349, 0.03943, 0.4487), (-0.8989, 0.06443, 0.4504), (-0.8551, 0.09252, 0.4528), (-0.8027, 0.1241, 0.456), (-0.7414, 0.1592, 0.4602), (-0.6722, 0.1973, 0.4652), (-0.5971, 0.2374, 0.4711), (-0.5195, 0.2778, 0.4777), (-0.4434, 0.3164, 0.4844), (-0.3718, 0.3521, 0.4909), (-0.3066, 0.384, 0.4968), (-0.2486, 0.412, 0.5022), (-0.1975, 0.4363, 0.5067), (-0.1527, 0.4573, 0.5105), (-0.1133, 0.4758, 0.5136), (-0.07815, 0.4922, 0.5159), (-0.04613, 0.5072, 0.5176), (-0.01604, 0.5216, 0.5186), (0.01338, 0.5359, 0.5189), (0.04348, 0.5508, 0.5186), (0.07547, 0.5665, 0.5176), (0.1105, 0.583, 0.5159), (0.1496, 0.6003, 0.5136), (0.1938, 0.6182, 0.5105), (0.244, 0.6362, 0.5067), (0.301, 0.6538, 0.5022), (0.3651, 0.6702, 0.4968), (0.4361, 0.6842, 0.4909), (0.5126, 0.6944, 0.4844), (0.5921, 0.6993, 0.4777), (0.671, 0.6974, 0.4711), (0.7449, 0.688, 0.4652), (0.8105, 0.6723, 0.4602), (0.8665, 0.6521, 0.456), (0.9124, 0.6291, 0.4528), (0.9489, 0.6046, 0.4504), (0.9773, 0.5797, 0.4487), (0.9988, 0.5552, 0.4475), (1.015, 0.5313, 0.4467), (1.027, 0.5083, 0.4463), (1.036, 0.4861, 0.4461), (1.043, 0.4645, 0.446), (1.049, 0.4433, 0.446), (1.054, 0.4219, 0.446), (1.059, 0.3994, 0.446), (1.062, 0.3747, 0.446), (1.062, 0.347, 0.446), (1.058, 0.3151, 0.446), (1.05, 0.2781, 0.446), (1.034, 0.2351, 0.446), (1.01, 0.1855, 0.446), (0.9746, 0.1291, 0.446), (0.9276, 0.06641, 0.446), (0.8679, -0.001102, 0.446), (0.7962, -0.07075, 0.446), (0.7151, -0.139, 0.446), (0.6294, -0.2027, 0.446), (0.5435, -0.2598, 0.446), (0.4609, -0.3095, 0.446), (0.3834, -0.3517, 0.446), (0.312, -0.3871, 0.446), (0.2467, -0.4166, 0.446), (0.187, -0.4414, 0.446), (0.1319, -0.4625, 0.446), (0.08051, -0.481, 0.446), (0.03136, -0.498, 0.446), (-0.01698, -0.5143, 0.446), (-0.06617, -0.5309, 0.446), (-0.1177, -0.5478, 0.446), (-0.173, -0.5647, 0.446), (-0.233, -0.5813, 0.446), (-0.2988, -0.5969, 0.446), (-0.371, -0.6106, 0.446), (-0.4499, -0.6213, 0.446), (-0.535, -0.6274, 0.446), (-0.625, -0.6272, 0.446), (-0.717, -0.6188, 0.446), (-0.807, -0.6007, 0.446), (-0.8897, -0.5715, 0.446), (-0.9598, -0.5319, 0.446), (-1.015, -0.4849, 0.446), (-1.055, -0.4342, 0.446), (-1.082, -0.3827, 0.446), (-1.098, -0.3328, 0.446), (-1.104, -0.2858, 0.446), (-1.104, -0.2426, 0.446), (-1.098, -0.2035, 0.446), (-1.089, -0.1684, 0.446), (-1.078, -0.1372, 0.446), (-1.065, -0.1095, 0.446), (-1.052, -0.085, 0.446), (-1.039, -0.06318, 0.446), (-1.024, -0.04301, 0.4461), (-1.008, -0.02351, 0.4463), (-0.988, -0.0038, 0.4467), (-0.9642, 0.01693, 0.4475), (-0.9349, 0.03943, 0.4487), (-0.8989, 0.06443, 0.4504), (-0.8551, 0.09252, 0.4528), (-0.8027, 0.1241, 0.456), (-0.7414, 0.1592, 0.4602), (-0.6722, 0.1973, 0.4652), (-0.5971, 0.2374, 0.4711), (-0.5195, 0.2778, 0.4777), (-0.4434, 0.3164, 0.4844), (-0.3718, 0.3521, 0.4909), (-0.3066, 0.384, 0.4968), (-0.2486, 0.412, 0.5022), (-0.1975, 0.4363, 0.5067), (-0.1527, 0.4573, 0.5105), (-0.1133, 0.4758, 0.5136), (-0.07815, 0.4922, 0.5159), (-0.04613, 0.5072, 0.5176), (-0.01604, 0.5216, 0.5186), (0.01338, 0.5359, 0.5189), (0.04348, 0.5508, 0.5186), (0.07547, 0.5665, 0.5176), (0.1105, 0.583, 0.5159), (0.1496, 0.6003, 0.5136), (0.1938, 0.6182, 0.5105), (0.244, 0.6362, 0.5067), (0.301, 0.6538, 0.5022), (0.3651, 0.6702, 0.4968), (0.4361, 0.6842, 0.4909), (0.5126, 0.6944, 0.4844), (0.5921, 0.6993, 0.4777), (0.671, 0.6974, 0.4711), (0.7449, 0.688, 0.4652), (0.8105, 0.6723, 0.4602), (0.8665, 0.6521, 0.456), (0.9124, 0.6291, 0.4528), (0.9489, 0.6046, 0.4504), (0.9773, 0.5797, 0.4487), (0.9988, 0.5552, 0.4475), (1.015, 0.5313, 0.4467), (1.027, 0.5083, 0.4463), (1.036, 0.4861, 0.4461), (1.043, 0.4645, 0.446), (1.049, 0.4433, 0.446), (1.054, 0.4219, 0.446), (1.059, 0.3994, 0.446), (1.062, 0.3747, 0.446), (1.062, 0.347, 0.446), (1.058, 0.3151, 0.446), (1.05, 0.2781, 0.446), (1.034, 0.2351, 0.446), (1.01, 0.1855, 0.446), (0.9746, 0.1291, 0.446), (0.9276, 0.06641, 0.446), (0.8679, -0.001102, 0.446), (0.7962, -0.07075, 0.446), (0.7151, -0.139, 0.446), (0.6294, -0.2027, 0.446), (0.5435, -0.2598, 0.446), (0.4609, -0.3095, 0.446), (0.3834, -0.3517, 0.446), (0.312, -0.3871, 0.446), (0.2467, -0.4166, 0.446), (0.187, -0.4414, 0.446), (0.1319, -0.4625, 0.446), (0.08051, -0.481, 0.446), (0.03136, -0.498, 0.446), (-0.01698, -0.5143, 0.446), (-0.06617, -0.5309, 0.446), (-0.1177, -0.5478, 0.446), (-0.173, -0.5647, 0.446), (-0.233, -0.5813, 0.446), (-0.2988, -0.5969, 0.446), (-0.371, -0.6106, 0.446), (-0.4499, -0.6213, 0.446), (-0.535, -0.6274, 0.446), (-0.625, -0.6272, 0.446), (-0.717, -0.6188, 0.446), (-0.807, -0.6007, 0.446), (-0.9022, -0.5989, 0.0), (-0.977, -0.5565, 0.0), (-1.036, -0.5058, 0.0), (-1.08, -0.4505, 0.0), (-1.11, -0.3941, 0.0), (-1.127, -0.3393, 0.0), (-1.134, -0.2877, 0.0), (-1.133, -0.2404, 0.0), (-1.127, -0.1977, 0.0), (-1.118, -0.1596, 0.0), (-1.462, -0.1796, 0.0), (-1.449, -0.1499, 0.0), (-1.434, -0.1237, 0.0), (-1.42, -0.1003, 1.06e-05), (-1.048, -0.02457, 8.609e-05), (-1.03, -0.003237, 0.0002974), (-1.008, 0.0181, 0.0007264), (-0.9832, 0.04014, 0.00147), (-0.9526, 0.06364, 0.00264), (-0.9156, 0.08937, 0.004364), (-0.8709, 0.118, 0.006776), (-0.8179, 0.1499, 0.01), (-0.7561, 0.1853, 0.01414), (-0.6865, 0.2237, 0.0192), (-0.6111, 0.264, 0.02511), (-0.5332, 0.3044, 0.03164), (-0.4569, 0.3432, 0.03834), (-0.3851, 0.379, 0.04483), (-0.3197, 0.411, 0.05082), (-0.2615, 0.439, 0.05614), (-0.2103, 0.4634, 0.06071), (-0.1654, 0.4845, 0.06451), (-0.126, 0.5029, 0.06756), (-0.09088, 0.5194, 0.06989), (-0.05896, 0.5344, 0.07154), (-0.02905, 0.5486, 0.07253), (0.0001664, 0.5628, 0.07287), (0.03021, 0.5777, 0.07253), (0.06246, 0.5935, 0.07154), (0.09801, 0.6103, 0.06989), (0.1379, 0.6279, 0.06756), (0.1831, 0.6462, 0.06451), (0.2345, 0.6647, 0.06071), (0.2929, 0.6827, 0.05614), (0.3586, 0.6995, 0.05082), (0.4312, 0.7138, 0.04483), (0.5097, 0.7243, 0.03834), (0.5916, 0.7293, 0.03164), (0.6733, 0.7273, 0.02511), (0.7503, 0.7175, 0.0192), (0.8192, 0.7011, 0.01414), (0.8784, 0.6797, 0.01), (0.9276, 0.655, 0.006776), (0.9673, 0.6284, 0.004363), (0.9985, 0.6009, 0.002639), (1.023, 0.5735, 0.00147), (1.041, 0.5466, 0.0007264), (1.054, 0.5208, 0.0002974), (1.064, 0.4963, 8.608e-05), (1.072, 0.4732, 1.06e-05), (1.078, 0.451, 0.0), (1.083, 0.4286, 0.0), (1.088, 0.4041, 0.0), (1.092, 0.3766, 0.0), (1.092, 0.3455, 0.0), (1.088, 0.31, 0.0), (1.078, 0.2695, 0.0), (1.062, 0.2233, 0.0), (1.036, 0.171, 0.0), (0.9993, 0.1122, 0.0), (0.9508, 0.04747, 0.0), (0.8896, -0.02181, 0.0), (0.8164, -0.093, 0.0), (0.7337, -0.1625, 0.0), (0.6466, -0.2272, 0.0), (0.5596, -0.2852, 0.0), (0.4758, -0.3355, 0.0), (0.3972, -0.3783, 0.0), (0.3248, -0.4142, 0.0), (0.2586, -0.4442, 0.0), (0.1981, -0.4693, 0.0), (0.1424, -0.4907, 0.0), (0.09047, -0.5093, 0.0), (0.04104, -0.5264, 0.0), (-0.007381, -0.5427, 0.0), (-0.0567, -0.5593, 0.0), (-0.1087, -0.5764, 0.0), (-0.1646, -0.5935, 0.0), (-0.2255, -0.6104, 0.0), (-0.2925, -0.6262, 0.0), (-0.3662, -0.6402, 0.0), (-0.4468, -0.6511, 0.0), (-0.534, -0.6573, 0.0), (-0.6264, -0.6571, 0.0), (-0.7213, -0.6485, 0.0), (-0.815, -0.6296, 0.0), (-0.9022, -0.5989, 0.446), (-0.977, -0.5565, 0.446), (-1.036, -0.5058, 0.446), (-1.08, -0.4505, 0.446), (-1.11, -0.3941, 0.446), (-1.127, -0.3393, 0.446), (-1.134, -0.2877, 0.446), (-1.133, -0.2404, 0.446), (-1.127, -0.1977, 0.446), (-1.118, -0.1596, 0.446), (-1.462, -0.1796, 0.446), (-1.449, -0.1499, 0.446), (-1.434, -0.1237, 0.446), (-1.42, -0.1003, 0.446), (-1.048, -0.02456, 0.4461), (-1.03, -0.003223, 0.4463), (-1.008, 0.01812, 0.4467), (-0.9831, 0.04016, 0.4475), (-0.9526, 0.06366, 0.4487), (-0.9155, 0.08939, 0.4504), (-0.8709, 0.118, 0.4528), (-0.8178, 0.15, 0.456), (-0.7561, 0.1853, 0.4602), (-0.6865, 0.2237, 0.4652), (-0.6111, 0.264, 0.4711), (-0.5332, 0.3044, 0.4777), (-0.4568, 0.3432, 0.4844), (-0.3851, 0.379, 0.4909), (-0.3197, 0.411, 0.4968), (-0.2615, 0.439, 0.5022), (-0.2103, 0.4634, 0.5067), (-0.1654, 0.4845, 0.5105), (-0.126, 0.503, 0.5136), (-0.09088, 0.5194, 0.5159), (-0.05896, 0.5343, 0.5176), (-0.02905, 0.5486, 0.5186), (0.0001664, 0.5628, 0.5189), (0.03021, 0.5777, 0.5186), (0.06245, 0.5935, 0.5176), (0.09799, 0.6103, 0.5159), (0.1379, 0.6279, 0.5136), (0.183, 0.6462, 0.5105), (0.2345, 0.6646, 0.5067), (0.2928, 0.6827, 0.5022), (0.3585, 0.6995, 0.4968), (0.4311, 0.7138, 0.4909), (0.5096, 0.7243, 0.4844), (0.5915, 0.7293, 0.4777), (0.6732, 0.7273, 0.4711), (0.7502, 0.7175, 0.4652), (0.8191, 0.7011, 0.4602), (0.8783, 0.6797, 0.456), (0.9274, 0.655, 0.4528), (0.9672, 0.6284, 0.4504), (0.9985, 0.601, 0.4487), (1.023, 0.5735, 0.4475), (1.041, 0.5467, 0.4467), (1.054, 0.5208, 0.4463), (1.064, 0.4963, 0.4461), (1.072, 0.4732, 0.446), (1.078, 0.451, 0.446), (1.083, 0.4286, 0.446), (1.088, 0.4041, 0.446), (1.092, 0.3766, 0.446), (1.092, 0.3455, 0.446), (1.088, 0.31, 0.446), (1.078, 0.2695, 0.446), (1.062, 0.2233, 0.446), (1.036, 0.171, 0.446), (0.9993, 0.1122, 0.446), (0.9508, 0.04747, 0.446), (0.8896, -0.02181, 0.446), (0.8164, -0.093, 0.446), (0.7337, -0.1625, 0.446), (0.6466, -0.2272, 0.446), (0.5596, -0.2852, 0.446), (0.4758, -0.3355, 0.446), (0.3972, -0.3783, 0.446), (0.3248, -0.4142, 0.446), (0.2586, -0.4442, 0.446), (0.1981, -0.4693, 0.446), (0.1424, -0.4907, 0.446), (0.09047, -0.5093, 0.446), (0.04104, -0.5264, 0.446), (-0.007381, -0.5427, 0.446), (-0.0567, -0.5593, 0.446), (-0.1087, -0.5764, 0.446), (-0.1646, -0.5935, 0.446), (-0.2255, -0.6104, 0.446), (-0.2925, -0.6262, 0.446), (-0.3662, -0.6402, 0.446), (-0.4468, -0.6511, 0.446), (-0.534, -0.6573, 0.446), (-0.6264, -0.6571, 0.446), (-0.7213, -0.6485, 0.446), (-0.815, -0.6296, 0.446), (-0.8665, -0.5566, 0.4344), (-0.9354, -0.5184, 0.4347), (-0.9897, -0.4729, 0.435), (-1.029, -0.4235, 0.4351), (-1.056, -0.3734, 0.4352), (-1.071, -0.3247, 0.4351), (-1.077, -0.2788, 0.4351), (-1.076, -0.2366, 0.435), (-1.071, -0.1984, 0.4349), (-1.062, -0.1642, 0.4348), (-1.05, -0.1337, 0.4346), (-1.038, -0.1067, 0.4345), (-1.024, -0.08278, 0.4343), (-1.011, -0.06151, 0.4342), (-0.9966, -0.04186, 0.4341), (-0.9802, -0.02287, 0.4342), (-0.9607, -0.003696, 0.4344), (-0.9369, 0.01645, 0.4349), (-0.9078, 0.03829, 0.4357), (-0.8721, 0.06251, 0.437), (-0.8287, 0.08966, 0.4388), (-0.7768, 0.1201, 0.4413), (-0.7164, 0.1538, 0.4446), (-0.6482, 0.1903, 0.4486), (-0.5746, 0.2285, 0.4534), (-0.4989, 0.2668, 0.4588), (-0.4251, 0.3034, 0.4644), (-0.3561, 0.3372, 0.4701), (-0.2935, 0.3675, 0.4755), (-0.2378, 0.3942, 0.4805), (-0.189, 0.4175, 0.4849), (-0.1462, 0.4378, 0.4887), (-0.1085, 0.4556, 0.4919), (-0.07488, 0.4716, 0.4943), (-0.04423, 0.4863, 0.4962), (-0.01539, 0.5003, 0.4974), (0.01284, 0.5143, 0.498), (0.04176, 0.529, 0.498), (0.07254, 0.5444, 0.4974), (0.1063, 0.5608, 0.4962), (0.144, 0.5779, 0.4944), (0.1867, 0.5957, 0.492), (0.2354, 0.6137, 0.4888), (0.2907, 0.6315, 0.485), (0.3531, 0.6481, 0.4805), (0.4223, 0.6626, 0.4753), (0.497, 0.6734, 0.4697), (0.5749, 0.679, 0.4638), (0.6523, 0.6779, 0.458), (0.7248, 0.6695, 0.4527), (0.7894, 0.6548, 0.4481), (0.8444, 0.6355, 0.4444), (0.8895, 0.6133, 0.4415), (0.9255, 0.5896, 0.4392), (0.9533, 0.5655, 0.4376), (0.9744, 0.5416, 0.4366), (0.9902, 0.5183, 0.4358), (1.002, 0.4959, 0.4354), (1.011, 0.4742, 0.4352), (1.017, 0.4531, 0.4351), (1.023, 0.4324, 0.4351), (1.028, 0.4115, 0.4351), (1.033, 0.3895, 0.435), (1.035, 0.3655, 0.435), (1.036, 0.3383, 0.4349), (1.032, 0.3071, 0.4348), (1.023, 0.271, 0.4346), (1.007, 0.229, 0.4344), (0.9825, 0.1806, 0.4341), (0.9475, 0.1255, 0.4336), (0.9006, 0.06448, 0.433), (0.8412, -0.001068, 0.4323), (0.7701, -0.06843, 0.4314), (0.69, -0.1341, 0.4304), (0.6057, -0.1951, 0.4292), (0.5218, -0.2494, 0.4282), (0.4415, -0.2964, 0.4272), (0.3666, -0.3363, 0.4265), (0.298, -0.3697, 0.426), (0.2354, -0.3977, 0.4257), (0.1784, -0.4212, 0.4256), (0.1259, -0.4414, 0.4256), (0.07685, -0.4592, 0.4258), (0.02995, -0.4756, 0.426), (-0.01623, -0.4916, 0.4264), (-0.06332, -0.508, 0.4268), (-0.1128, -0.5248, 0.4273), (-0.166, -0.5419, 0.4279), (-0.2239, -0.5586, 0.4286), (-0.2876, -0.5746, 0.4294), (-0.3578, -0.5889, 0.4301), (-0.4347, -0.6002, 0.4309), (-0.5179, -0.6073, 0.4317), (-0.6061, -0.6082, 0.4325), (-0.6965, -0.6011, 0.4332), (-0.785, -0.5843, 0.4339)], [], [(15, 16, 112, 111), (94, 95, 191, 190), (68, 69, 165, 164), (42, 43, 139, 138), (16, 17, 113, 112), (95, 0, 96, 191), (69, 70, 166, 165), (43, 44, 140, 139), (17, 18, 114, 113), (70, 71, 167, 166), (44, 45, 141, 140), (18, 19, 115, 114), (71, 72, 168, 167), (45, 46, 142, 141), (19, 20, 116, 115), (72, 73, 169, 168), (46, 47, 143, 142), (20, 21, 117, 116), (73, 74, 170, 169), (47, 48, 144, 143), (21, 22, 118, 117), (74, 75, 171, 170), (48, 49, 145, 144), (22, 23, 119, 118), (75, 76, 172, 171), (49, 50, 146, 145), (23, 24, 120, 119), (76, 77, 173, 172), (50, 51, 147, 146), (24, 25, 121, 120), (77, 78, 174, 173), (51, 52, 148, 147), (25, 26, 122, 121), (78, 79, 175, 174), (52, 53, 149, 148), (26, 27, 123, 122), (0, 1, 97, 96), (79, 80, 176, 175), (53, 54, 150, 149), (27, 28, 124, 123), (1, 2, 98, 97), (80, 81, 177, 176), (54, 55, 151, 150), (28, 29, 125, 124), (2, 3, 99, 98), (81, 82, 178, 177), (55, 56, 152, 151), (29, 30, 126, 125), (3, 4, 100, 99), (82, 83, 179, 178), (56, 57, 153, 152), (30, 31, 127, 126), (4, 5, 101, 100), (83, 84, 180, 179), (57, 58, 154, 153), (31, 32, 128, 127), (5, 6, 102, 101), (84, 85, 181, 180), (58, 59, 155, 154), (32, 33, 129, 128), (6, 7, 103, 102), (85, 86, 182, 181), (59, 60, 156, 155), (33, 34, 130, 129), (7, 8, 104, 103), (86, 87, 183, 182), (60, 61, 157, 156), (34, 35, 131, 130), (8, 9, 105, 104), (87, 88, 184, 183), (61, 62, 158, 157), (35, 36, 132, 131), (9, 10, 106, 105), (88, 89, 185, 184), (62, 63, 159, 158), (36, 37, 133, 132), (10, 11, 107, 106), (89, 90, 186, 185), (63, 64, 160, 159), (37, 38, 134, 133), (11, 12, 108, 107), (90, 91, 187, 186), (64, 65, 161, 160), (38, 39, 135, 134), (12, 13, 109, 108), (91, 92, 188, 187), (65, 66, 162, 161), (39, 40, 136, 135), (13, 14, 110, 109), (92, 93, 189, 188), (66, 67, 163, 162), (40, 41, 137, 136), (14, 15, 111, 110), (93, 94, 190, 189), (67, 68, 164, 163), (41, 42, 138, 137), (146, 147, 243, 242), (120, 121, 217, 216), (173, 174, 270, 269), (147, 148, 244, 243), (121, 122, 218, 217), (174, 175, 271, 270), (148, 149, 245, 244), (122, 123, 219, 218), (96, 97, 193, 192), (175, 176, 272, 271), (149, 150, 246, 245), (123, 124, 220, 219), (97, 98, 194, 193), (176, 177, 273, 272), (150, 151, 247, 246), (124, 125, 221, 220), (98, 99, 195, 194), (177, 178, 274, 273), (151, 152, 248, 247), (125, 126, 222, 221), (99, 100, 196, 195), (178, 179, 275, 274), (152, 153, 249, 248), (126, 127, 223, 222), (100, 101, 197, 196), (179, 180, 276, 275), (153, 154, 250, 249), (127, 128, 224, 223), (101, 102, 198, 197), (180, 181, 277, 276), (154, 155, 251, 250), (128, 129, 225, 224), (102, 103, 199, 198), (181, 182, 278, 277), (155, 156, 252, 251), (129, 130, 226, 225), (103, 104, 200, 199), (182, 183, 279, 278), (156, 157, 253, 252), (130, 131, 227, 226), (104, 105, 201, 200), (183, 184, 280, 279), (157, 158, 254, 253), (131, 132, 228, 227), (105, 106, 202, 201), (184, 185, 281, 280), (158, 159, 255, 254), (132, 133, 229, 228), (106, 107, 203, 202), (185, 186, 282, 281), (159, 160, 256, 255), (133, 134, 230, 229), (107, 108, 204, 203), (186, 187, 283, 282), (160, 161, 257, 256), (134, 135, 231, 230), (108, 109, 205, 204), (187, 188, 284, 283), (161, 162, 258, 257), (135, 136, 232, 231), (109, 110, 206, 205), (188, 189, 285, 284), (162, 163, 259, 258), (136, 137, 233, 232), (110, 111, 207, 206), (189, 190, 286, 285), (163, 164, 260, 259), (137, 138, 234, 233), (111, 112, 208, 207), (190, 191, 287, 286), (164, 165, 261, 260), (138, 139, 235, 234), (112, 113, 209, 208), (191, 96, 192, 287), (165, 166, 262, 261), (139, 140, 236, 235), (113, 114, 210, 209), (166, 167, 263, 262), (140, 141, 237, 236), (114, 115, 211, 210), (167, 168, 264, 263), (141, 142, 238, 237), (115, 116, 212, 211), (168, 169, 265, 264), (142, 143, 239, 238), (116, 117, 213, 212), (169, 170, 266, 265), (143, 144, 240, 239), (117, 118, 214, 213), (170, 171, 267, 266), (144, 145, 241, 240), (118, 119, 215, 214), (171, 172, 268, 267), (145, 146, 242, 241), (119, 120, 216, 215), (172, 173, 269, 268), (399, 400, 304, 303), (478, 479, 383, 382), (452, 453, 357, 356), (426, 427, 331, 330), (400, 401, 305, 304), (479, 384, 288, 383), (453, 454, 358, 357), (427, 428, 332, 331), (401, 402, 306, 305), (454, 455, 359, 358), (428, 429, 333, 332), (402, 403, 307, 306), (455, 456, 360, 359), (429, 430, 334, 333), (403, 404, 308, 307), (456, 457, 361, 360), (430, 431, 335, 334), (404, 405, 309, 308), (457, 458, 362, 361), (431, 432, 336, 335), (405, 406, 310, 309), (458, 459, 363, 362), (432, 433, 337, 336), (406, 407, 311, 310), (459, 460, 364, 363), (433, 434, 338, 337), (407, 408, 312, 311), (460, 461, 365, 364), (434, 435, 339, 338), (408, 409, 313, 312), (461, 462, 366, 365), (435, 436, 340, 339), (409, 410, 314, 313), (462, 463, 367, 366), (436, 437, 341, 340), (410, 411, 315, 314), (384, 385, 289, 288), (463, 464, 368, 367), (437, 438, 342, 341), (411, 412, 316, 315), (385, 386, 290, 289), (464, 465, 369, 368), (438, 439, 343, 342), (412, 413, 317, 316), (386, 387, 291, 290), (465, 466, 370, 369), (439, 440, 344, 343), (413, 414, 318, 317), (387, 388, 292, 291), (466, 467, 371, 370), (440, 441, 345, 344), (414, 415, 319, 318), (388, 389, 293, 292), (467, 468, 372, 371), (441, 442, 346, 345), (415, 416, 320, 319), (389, 390, 294, 293), (468, 469, 373, 372), (442, 443, 347, 346), (416, 417, 321, 320), (390, 391, 295, 294), (469, 470, 374, 373), (443, 444, 348, 347), (417, 418, 322, 321), (391, 392, 296, 295), (470, 471, 375, 374), (444, 445, 349, 348), (418, 419, 323, 322), (392, 393, 297, 296), (471, 472, 376, 375), (445, 446, 350, 349), (419, 420, 324, 323), (393, 394, 298, 297), (472, 473, 377, 376), (446, 447, 351, 350), (420, 421, 325, 324), (394, 395, 299, 298), (473, 474, 378, 377), (447, 448, 352, 351), (421, 422, 326, 325), (395, 396, 300, 299), (474, 475, 379, 378), (448, 449, 353, 352), (422, 423, 327, 326), (396, 397, 301, 300), (475, 476, 380, 379), (449, 450, 354, 353), (423, 424, 328, 327), (397, 398, 302, 301), (476, 477, 381, 380), (450, 451, 355, 354), (424, 425, 329, 328), (398, 399, 303, 302), (477, 478, 382, 381), (451, 452, 356, 355), (425, 426, 330, 329), (530, 531, 435, 434), (504, 505, 409, 408), (557, 558, 462, 461), (531, 532, 436, 435), (505, 506, 410, 409), (558, 559, 463, 462), (532, 533, 437, 436), (506, 507, 411, 410), (480, 481, 385, 384), (559, 560, 464, 463), (533, 534, 438, 437), (507, 508, 412, 411), (481, 482, 386, 385), (560, 561, 465, 464), (534, 535, 439, 438), (508, 509, 413, 412), (482, 483, 387, 386), (561, 562, 466, 465), (535, 536, 440, 439), (509, 510, 414, 413), (483, 484, 388, 387), (562, 563, 467, 466), (536, 537, 441, 440), (510, 511, 415, 414), (484, 485, 389, 388), (563, 564, 468, 467), (537, 538, 442, 441), (511, 512, 416, 415), (485, 486, 390, 389), (564, 565, 469, 468), (538, 539, 443, 442), (512, 513, 417, 416), (486, 487, 391, 390), (565, 566, 470, 469), (539, 540, 444, 443), (513, 514, 418, 417), (487, 488, 392, 391), (566, 567, 471, 470), (540, 541, 445, 444), (514, 515, 419, 418), (488, 489, 393, 392), (567, 568, 472, 471), (541, 542, 446, 445), (515, 516, 420, 419), (489, 490, 394, 393), (568, 569, 473, 472), (542, 543, 447, 446), (516, 517, 421, 420), (490, 491, 395, 394), (569, 570, 474, 473), (543, 544, 448, 447), (517, 518, 422, 421), (491, 492, 396, 395), (570, 571, 475, 474), (544, 545, 449, 448), (518, 519, 423, 422), (492, 493, 397, 396), (571, 572, 476, 475), (545, 546, 450, 449), (519, 520, 424, 423), (493, 494, 398, 397), (572, 573, 477, 476), (546, 547, 451, 450), (520, 521, 425, 424), (494, 495, 399, 398), (573, 574, 478, 477), (547, 548, 452, 451), (521, 522, 426, 425), (495, 496, 400, 399), (574, 575, 479, 478), (548, 549, 453, 452), (522, 523, 427, 426), (496, 497, 401, 400), (575, 480, 384, 479), (549, 550, 454, 453), (523, 524, 428, 427), (497, 498, 402, 401), (550, 551, 455, 454), (524, 525, 429, 428), (498, 499, 403, 402), (551, 552, 456, 455), (525, 526, 430, 429), (499, 500, 404, 403), (552, 553, 457, 456), (526, 527, 431, 430), (500, 501, 405, 404), (553, 554, 458, 457), (527, 528, 432, 431), (501, 502, 406, 405), (554, 555, 459, 458), (528, 529, 433, 432), (502, 503, 407, 406), (555, 556, 460, 459), (529, 530, 434, 433), (503, 504, 408, 407), (556, 557, 461, 460), (1, 0, 288, 289), (2, 1, 289, 290), (3, 2, 290, 291), (4, 3, 291, 292), (5, 4, 292, 293), (6, 5, 293, 294), (7, 6, 294, 295), (8, 7, 295, 296), (9, 8, 296, 297), (10, 9, 297, 298), (11, 10, 298, 299), (12, 11, 299, 300), (13, 12, 300, 301), (14, 13, 301, 302), (15, 14, 302, 303), (16, 15, 303, 304), (17, 16, 304, 305), (18, 17, 305, 306), (19, 18, 306, 307), (20, 19, 307, 308), (21, 20, 308, 309), (22, 21, 309, 310), (23, 22, 310, 311), (24, 23, 311, 312), (25, 24, 312, 313), (26, 25, 313, 314), (27, 26, 314, 315), (28, 27, 315, 316), (29, 28, 316, 317), (30, 29, 317, 318), (31, 30, 318, 319), (32, 31, 319, 320), (33, 32, 320, 321), (34, 33, 321, 322), (35, 34, 322, 323), (36, 35, 323, 324), (37, 36, 324, 325), (38, 37, 325, 326), (39, 38, 326, 327), (40, 39, 327, 328), (41, 40, 328, 329), (42, 41, 329, 330), (43, 42, 330, 331), (44, 43, 331, 332), (45, 44, 332, 333), (46, 45, 333, 334), (47, 46, 334, 335), (48, 47, 335, 336), (49, 48, 336, 337), (50, 49, 337, 338), (51, 50, 338, 339), (52, 51, 339, 340), (53, 52, 340, 341), (54, 53, 341, 342), (55, 54, 342, 343), (56, 55, 343, 344), (57, 56, 344, 345), (58, 57, 345, 346), (59, 58, 346, 347), (60, 59, 347, 348), (61, 60, 348, 349), (62, 61, 349, 350), (63, 62, 350, 351), (64, 63, 351, 352), (65, 64, 352, 353), (66, 65, 353, 354), (67, 66, 354, 355), (68, 67, 355, 356), (69, 68, 356, 357), (70, 69, 357, 358), (71, 70, 358, 359), (72, 71, 359, 360), (73, 72, 360, 361), (74, 73, 361, 362), (75, 74, 362, 363), (76, 75, 363, 364), (77, 76, 364, 365), (78, 77, 365, 366), (79, 78, 366, 367), (80, 79, 367, 368), (81, 80, 368, 369), (82, 81, 369, 370), (83, 82, 370, 371), (84, 83, 371, 372), (85, 84, 372, 373), (86, 85, 373, 374), (87, 86, 374, 375), (88, 87, 375, 376), (89, 88, 376, 377), (90, 89, 377, 378), (91, 90, 378, 379), (92, 91, 379, 380), (93, 92, 380, 381), (94, 93, 381, 382), (95, 94, 382, 383), (0, 95, 383, 288), (192, 193, 481, 480), (193, 194, 482, 481), (194, 195, 483, 482), (195, 196, 484, 483), (196, 197, 485, 484), (197, 198, 486, 485), (198, 199, 487, 486), (199, 200, 488, 487), (200, 201, 489, 488), (201, 202, 490, 489), (202, 203, 491, 490), (203, 204, 492, 491), (204, 205, 493, 492), (205, 206, 494, 493), (206, 207, 495, 494), (207, 208, 496, 495), (208, 209, 497, 496), (209, 210, 498, 497), (210, 211, 499, 498), (211, 212, 500, 499), (212, 213, 501, 500), (213, 214, 502, 501), (214, 215, 503, 502), (215, 216, 504, 503), (216, 217, 505, 504), (217, 218, 506, 505), (218, 219, 507, 506), (219, 220, 508, 507), (220, 221, 509, 508), (221, 222, 510, 509), (222, 223, 511, 510), (223, 224, 512, 511), (224, 225, 513, 512), (225, 226, 514, 513), (226, 227, 515, 514), (227, 228, 516, 515), (228, 229, 517, 516), (229, 230, 518, 517), (230, 231, 519, 518), (231, 232, 520, 519), (232, 233, 521, 520), (233, 234, 522, 521), (234, 235, 523, 522), (235, 236, 524, 523), (236, 237, 525, 524), (237, 238, 526, 525), (238, 239, 527, 526), (239, 240, 528, 527), (240, 241, 529, 528), (241, 242, 530, 529), (242, 243, 531, 530), (243, 244, 532, 531), (244, 245, 533, 532), (245, 246, 534, 533), (246, 247, 535, 534), (247, 248, 536, 535), (248, 249, 537, 536), (249, 250, 538, 537), (250, 251, 539, 538), (251, 252, 540, 539), (252, 253, 541, 540), (253, 254, 542, 541), (254, 255, 543, 542), (255, 256, 544, 543), (256, 257, 545, 544), (257, 258, 546, 545), (258, 259, 547, 546), (259, 260, 548, 547), (260, 261, 549, 548), (261, 262, 550, 549), (262, 263, 551, 550), (263, 264, 552, 551), (264, 265, 553, 552), (265, 266, 554, 553), (266, 267, 555, 554), (267, 268, 556, 555), (268, 269, 557, 556), (269, 270, 558, 557), (270, 271, 559, 558), (271, 272, 560, 559), (272, 273, 561, 560), (273, 274, 562, 561), (274, 275, 563, 562), (275, 276, 564, 563), (276, 277, 565, 564), (277, 278, 566, 565), (278, 279, 567, 566), (279, 280, 568, 567), (280, 281, 569, 568), (281, 282, 570, 569), (282, 283, 571, 570), (283, 284, 572, 571), (284, 285, 573, 572), (285, 286, 574, 573), (286, 287, 575, 574), (287, 192, 480, 575)])
me_mesh_001.use_remesh_preserve_volume = False
me_mesh_001.use_remesh_preserve_attributes = False
me_mesh_001.use_mirror_vertex_groups = False
me_mesh_001.update()
me_mesh = bpy.data.meshes.new('Mesh')
me_mesh.from_pydata([(-0.8521, 0.4055, 0.0), (-0.7981, 0.4723, 0.0), (-0.7443, 0.5348, 0.0), (-0.6906, 0.5928, 0.0), (-0.637, 0.6466, 0.0), (-0.5835, 0.6963, 0.0), (-0.53, 0.7418, 0.0), (-0.4767, 0.7833, 0.0), (-0.4234, 0.8208, 0.0), (-0.3701, 0.8544, 0.0), (-0.317, 0.8843, 0.0), (-0.2639, 0.9104, 0.0), (-0.2108, 0.9329, 0.0), (-0.1578, 0.9519, 0.0), (-0.1049, 0.9674, 0.0), (-0.05193, 0.9795, 0.0), (0.000966, 0.9882, 0.0), (0.05384, 0.9937, 0.0), (0.1067, 0.9961, 0.0), (0.1595, 0.9953, 0.0), (0.2124, 0.9916, 0.0), (0.2652, 0.985, 0.0), (0.318, 0.9755, 0.0), (0.3709, 0.9632, 0.0), (0.4237, 0.9482, 0.0), (0.4766, 0.9307, 0.0), (0.5295, 0.9106, 0.0), (0.5824, 0.888, 0.0), (0.6353, 0.8631, 0.0), (0.6883, 0.8359, 0.0), (0.7414, 0.8065, 0.0), (0.7944, 0.7749, 0.0), (0.8476, 0.7413, 0.0), (0.9008, 0.7057, 0.0), (0.9541, 0.6682, 0.0), (1.007, 0.6289, 0.0), (-0.8521, 0.4055, 0.0), (-0.7981, 0.4723, 0.0), (-0.7443, 0.5348, 0.0), (-0.6906, 0.5928, 0.0), (-0.637, 0.6466, 0.0), (-0.5835, 0.6963, 0.0), (-0.53, 0.7418, 0.0), (-0.4767, 0.7833, 0.0), (-0.4234, 0.8208, 0.0), (-0.3701, 0.8544, 0.0), (-0.317, 0.8843, 0.0), (-0.2639, 0.9104, 0.0), (-0.2108, 0.9329, 0.0), (-0.1578, 0.9519, 0.0), (-0.1049, 0.9674, 0.0), (-0.05193, 0.9795, 0.0), (0.000966, 0.9882, 0.0), (0.05384, 0.9937, 0.0), (0.1067, 0.9961, 0.0), (0.1595, 0.9953, 0.0), (0.2124, 0.9916, 0.0), (0.2652, 0.985, 0.0), (0.318, 0.9755, 0.0), (0.3709, 0.9632, 0.0), (0.4237, 0.9482, 0.0), (0.4766, 0.9307, 0.0), (0.5295, 0.9106, 0.0), (0.5824, 0.888, 0.0), (0.6353, 0.8631, 0.0), (0.6883, 0.8359, 0.0), (0.7414, 0.8065, 0.0), (0.7944, 0.7749, 0.0), (0.8476, 0.7413, 0.0), (0.9008, 0.7057, 0.0), (0.9541, 0.6682, 0.0), (1.007, 0.6289, 0.0), (-0.8521, 0.4055, 0.0), (-0.7981, 0.4723, 0.0), (-0.7443, 0.5348, 0.0), (-0.6906, 0.5928, 0.0), (-0.637, 0.6466, 0.0), (-0.5835, 0.6963, 0.0), (-0.53, 0.7418, 0.0), (-0.4767, 0.7833, 0.0), (-0.4234, 0.8208, 0.0), (-0.3701, 0.8544, 0.0), (-0.317, 0.8843, 0.0), (-0.2639, 0.9104, 0.0), (-0.2108, 0.9329, 0.0), (-0.1578, 0.9519, 0.0), (-0.1049, 0.9674, 0.0), (-0.05193, 0.9795, 0.0), (0.000966, 0.9882, 0.0), (0.05384, 0.9937, 0.0), (0.1067, 0.9961, 0.0), (0.1595, 0.9953, 0.0), (0.2124, 0.9916, 0.0), (0.2652, 0.985, 0.0), (0.318, 0.9755, 0.0), (0.3709, 0.9632, 0.0), (0.4237, 0.9482, 0.0), (0.4766, 0.9307, 0.0), (0.5295, 0.9106, 0.0), (0.5824, 0.888, 0.0), (0.6353, 0.8631, 0.0), (0.6883, 0.8359, 0.0), (0.7414, 0.8065, 0.0), (0.7944, 0.7749, 0.0), (0.8476, 0.7413, 0.0), (0.9008, 0.7057, 0.0), (0.9541, 0.6682, 0.0), (1.007, 0.6289, 0.0), (-0.8521, 0.4055, 0.4539), (-0.7981, 0.4723, 0.4539), (-0.7443, 0.5348, 0.4539), (-0.6906, 0.5928, 0.4539), (-0.637, 0.6466, 0.4539), (-0.5835, 0.6963, 0.4539), (-0.53, 0.7418, 0.4539), (-0.4767, 0.7833, 0.4539), (-0.4234, 0.8208, 0.4539), (-0.3701, 0.8544, 0.4539), (-0.317, 0.8843, 0.4539), (-0.2639, 0.9104, 0.4539), (-0.2108, 0.9329, 0.4539), (-0.1578, 0.9519, 0.4539), (-0.1049, 0.9674, 0.4539), (-0.05193, 0.9795, 0.4539), (0.000966, 0.9882, 0.4539), (0.05384, 0.9937, 0.4539), (0.1067, 0.9961, 0.4539), (0.1595, 0.9953, 0.4539), (0.2124, 0.9916, 0.4539), (0.2652, 0.985, 0.4539), (0.318, 0.9755, 0.4539), (0.3709, 0.9632, 0.4539), (0.4237, 0.9482, 0.4539), (0.4766, 0.9307, 0.4539), (0.5295, 0.9106, 0.4539), (0.5824, 0.888, 0.4539), (0.6353, 0.8631, 0.4539), (0.6883, 0.8359, 0.4539), (0.7414, 0.8065, 0.4539), (0.7944, 0.7749, 0.4539), (0.8476, 0.7413, 0.4539), (0.9008, 0.7057, 0.4539), (0.9541, 0.6682, 0.4539), (1.007, 0.6289, 0.4539), (-0.8417, 0.2732, 2.569e-09), (-0.7877, 0.3401, 2.569e-09), (-0.7339, 0.4025, 2.569e-09), (-0.6802, 0.4606, 2.569e-09), (-0.6266, 0.5144, 2.569e-09), (-0.5731, 0.564, 2.569e-09), (-0.5196, 0.6095, 2.569e-09), (-0.4662, 0.651, 2.569e-09), (-0.413, 0.6885, 2.569e-09), (-0.3597, 0.7222, 2.569e-09), (-0.3066, 0.752, 2.569e-09), (-0.2535, 0.7782, 2.569e-09), (-0.2004, 0.8007, 2.569e-09), (-0.1474, 0.8196, 2.569e-09), (-0.09444, 0.8351, 2.569e-09), (-0.04152, 0.8472, 2.569e-09), (0.01138, 0.856, 2.569e-09), (0.06425, 0.8615, 2.569e-09), (0.1171, 0.8638, 2.569e-09), (0.1699, 0.8631, 2.569e-09), (0.2228, 0.8594, 2.569e-09), (0.2756, 0.8527, 2.569e-09), (0.3284, 0.8432, 2.569e-09), (0.3813, 0.8309, 2.569e-09), (0.4341, 0.816, 2.569e-09), (0.487, 0.7984, 2.569e-09), (0.5399, 0.7783, 2.569e-09), (0.5928, 0.7558, 2.569e-09), (0.6457, 0.7308, 2.569e-09), (0.6987, 0.7036, 2.569e-09), (0.7518, 0.6742, 2.569e-09), (0.8049, 0.6426, 2.569e-09), (0.858, 0.609, 2.569e-09), (0.9112, 0.5734, 2.569e-09), (0.9645, 0.536, 2.569e-09), (1.018, 0.4966, 2.569e-09), (-0.8417, 0.2732, 2.569e-09), (-0.7877, 0.3401, 2.569e-09), (-0.7339, 0.4025, 2.569e-09), (-0.6802, 0.4606, 2.569e-09), (-0.6266, 0.5144, 2.569e-09), (-0.5731, 0.564, 2.569e-09), (-0.5196, 0.6095, 2.569e-09), (-0.4662, 0.651, 2.569e-09), (-0.413, 0.6885, 2.569e-09), (-0.3597, 0.7222, 2.569e-09), (-0.3066, 0.752, 2.569e-09), (-0.2535, 0.7782, 2.569e-09), (-0.2004, 0.8007, 2.569e-09), (-0.1474, 0.8196, 2.569e-09), (-0.09444, 0.8351, 2.569e-09), (-0.04152, 0.8472, 2.569e-09), (0.01138, 0.856, 2.569e-09), (0.06425, 0.8615, 2.569e-09), (0.1171, 0.8638, 2.569e-09), (0.1699, 0.8631, 2.569e-09), (0.2228, 0.8594, 2.569e-09), (0.2756, 0.8527, 2.569e-09), (0.3284, 0.8432, 2.569e-09), (0.3813, 0.8309, 2.569e-09), (0.4341, 0.816, 2.569e-09), (0.487, 0.7984, 2.569e-09), (0.5399, 0.7783, 2.569e-09), (0.5928, 0.7558, 2.569e-09), (0.6457, 0.7308, 2.569e-09), (0.6987, 0.7036, 2.569e-09), (0.7518, 0.6742, 2.569e-09), (0.8049, 0.6426, 2.569e-09), (0.858, 0.609, 2.569e-09), (0.9112, 0.5734, 2.569e-09), (0.9645, 0.536, 2.569e-09), (1.018, 0.4966, 2.569e-09), (-0.8417, 0.2732, 2.569e-09), (-0.7877, 0.3401, 2.569e-09), (-0.7339, 0.4025, 2.569e-09), (-0.6802, 0.4606, 2.569e-09), (-0.6266, 0.5144, 2.569e-09), (-0.5731, 0.564, 2.569e-09), (-0.5196, 0.6095, 2.569e-09), (-0.4662, 0.651, 2.569e-09), (-0.413, 0.6885, 2.569e-09), (-0.3597, 0.7222, 2.569e-09), (-0.3066, 0.752, 2.569e-09), (-0.2535, 0.7782, 2.569e-09), (-0.2004, 0.8007, 2.569e-09), (-0.1474, 0.8196, 2.569e-09), (-0.09444, 0.8351, 2.569e-09), (-0.04152, 0.8472, 2.569e-09), (0.01138, 0.856, 2.569e-09), (0.06425, 0.8615, 2.569e-09), (0.1171, 0.8638, 2.569e-09), (0.1699, 0.8631, 2.569e-09), (0.2228, 0.8594, 2.569e-09), (0.2756, 0.8527, 2.569e-09), (0.3284, 0.8432, 2.569e-09), (0.3813, 0.8309, 2.569e-09), (0.4341, 0.816, 2.569e-09), (0.487, 0.7984, 2.569e-09), (0.5399, 0.7783, 2.569e-09), (0.5928, 0.7558, 2.569e-09), (0.6457, 0.7308, 2.569e-09), (0.6987, 0.7036, 2.569e-09), (0.7518, 0.6742, 2.569e-09), (0.8049, 0.6426, 2.569e-09), (0.858, 0.609, 2.569e-09), (0.9112, 0.5734, 2.569e-09), (0.9645, 0.536, 2.569e-09), (1.018, 0.4966, 2.569e-09), (-0.8417, 0.2732, 0.4539), (-0.7877, 0.3401, 0.4539), (-0.7339, 0.4025, 0.4539), (-0.6802, 0.4606, 0.4539), (-0.6266, 0.5144, 0.4539), (-0.5731, 0.564, 0.4539), (-0.5196, 0.6095, 0.4539), (-0.4662, 0.651, 0.4539), (-0.413, 0.6885, 0.4539), (-0.3597, 0.7222, 0.4539), (-0.3066, 0.752, 0.4539), (-0.2535, 0.7782, 0.4539), (-0.2004, 0.8007, 0.4539), (-0.1474, 0.8196, 0.4539), (-0.09444, 0.8351, 0.4539), (-0.04152, 0.8472, 0.4539), (0.01138, 0.856, 0.4539), (0.06425, 0.8615, 0.4539), (0.1171, 0.8638, 0.4539), (0.1699, 0.8631, 0.4539), (0.2228, 0.8594, 0.4539), (0.2756, 0.8527, 0.4539), (0.3284, 0.8432, 0.4539), (0.3813, 0.8309, 0.4539), (0.4341, 0.816, 0.4539), (0.487, 0.7984, 0.4539), (0.5399, 0.7783, 0.4539), (0.5928, 0.7558, 0.4539), (0.6457, 0.7308, 0.4539), (0.6987, 0.7036, 0.4539), (0.7518, 0.6742, 0.4539), (0.8049, 0.6426, 0.4539), (0.858, 0.609, 0.4539), (0.9112, 0.5734, 0.4539), (0.9645, 0.536, 0.4539), (1.018, 0.4966, 0.4539)], [], [(17, 53, 54, 18), (4, 40, 41, 5), (31, 67, 68, 32), (18, 54, 55, 19), (5, 41, 42, 6), (32, 68, 69, 33), (19, 55, 56, 20), (6, 42, 43, 7), (33, 69, 70, 34), (20, 56, 57, 21), (7, 43, 44, 8), (34, 70, 71, 35), (21, 57, 58, 22), (8, 44, 45, 9), (22, 58, 59, 23), (9, 45, 46, 10), (23, 59, 60, 24), (10, 46, 47, 11), (24, 60, 61, 25), (11, 47, 48, 12), (25, 61, 62, 26), (12, 48, 49, 13), (26, 62, 63, 27), (13, 49, 50, 14), (0, 36, 37, 1), (27, 63, 64, 28), (14, 50, 51, 15), (1, 37, 38, 2), (28, 64, 65, 29), (15, 51, 52, 16), (2, 38, 39, 3), (29, 65, 66, 30), (16, 52, 53, 17), (3, 39, 40, 4), (30, 66, 67, 31), (45, 81, 82, 46), (59, 95, 96, 60), (46, 82, 83, 47), (60, 96, 97, 61), (47, 83, 84, 48), (61, 97, 98, 62), (48, 84, 85, 49), (62, 98, 99, 63), (49, 85, 86, 50), (36, 72, 73, 37), (63, 99, 100, 64), (50, 86, 87, 51), (37, 73, 74, 38), (64, 100, 101, 65), (51, 87, 88, 52), (38, 74, 75, 39), (65, 101, 102, 66), (52, 88, 89, 53), (39, 75, 76, 40), (66, 102, 103, 67), (53, 89, 90, 54), (40, 76, 77, 41), (67, 103, 104, 68), (54, 90, 91, 55), (41, 77, 78, 42), (68, 104, 105, 69), (55, 91, 92, 56), (42, 78, 79, 43), (69, 105, 106, 70), (56, 92, 93, 57), (43, 79, 80, 44), (70, 106, 107, 71), (57, 93, 94, 58), (44, 80, 81, 45), (58, 94, 95, 59), (77, 113, 114, 78), (104, 140, 141, 105), (91, 127, 128, 92), (78, 114, 115, 79), (105, 141, 142, 106), (92, 128, 129, 93), (79, 115, 116, 80), (106, 142, 143, 107), (93, 129, 130, 94), (80, 116, 117, 81), (94, 130, 131, 95), (81, 117, 118, 82), (95, 131, 132, 96), (82, 118, 119, 83), (96, 132, 133, 97), (83, 119, 120, 84), (97, 133, 134, 98), (84, 120, 121, 85), (98, 134, 135, 99), (85, 121, 122, 86), (72, 108, 109, 73), (99, 135, 136, 100), (86, 122, 123, 87), (73, 109, 110, 74), (100, 136, 137, 101), (87, 123, 124, 88), (74, 110, 111, 75), (101, 137, 138, 102), (88, 124, 125, 89), (75, 111, 112, 76), (102, 138, 139, 103), (89, 125, 126, 90), (76, 112, 113, 77), (103, 139, 140, 104), (90, 126, 127, 91), (161, 162, 198, 197), (148, 149, 185, 184), (175, 176, 212, 211), (162, 163, 199, 198), (149, 150, 186, 185), (176, 177, 213, 212), (163, 164, 200, 199), (150, 151, 187, 186), (177, 178, 214, 213), (164, 165, 201, 200), (151, 152, 188, 187), (178, 179, 215, 214), (165, 166, 202, 201), (152, 153, 189, 188), (166, 167, 203, 202), (153, 154, 190, 189), (167, 168, 204, 203), (154, 155, 191, 190), (168, 169, 205, 204), (155, 156, 192, 191), (169, 170, 206, 205), (156, 157, 193, 192), (170, 171, 207, 206), (157, 158, 194, 193), (144, 145, 181, 180), (171, 172, 208, 207), (158, 159, 195, 194), (145, 146, 182, 181), (172, 173, 209, 208), (159, 160, 196, 195), (146, 147, 183, 182), (173, 174, 210, 209), (160, 161, 197, 196), (147, 148, 184, 183), (174, 175, 211, 210), (189, 190, 226, 225), (203, 204, 240, 239), (190, 191, 227, 226), (204, 205, 241, 240), (191, 192, 228, 227), (205, 206, 242, 241), (192, 193, 229, 228), (206, 207, 243, 242), (193, 194, 230, 229), (180, 181, 217, 216), (207, 208, 244, 243), (194, 195, 231, 230), (181, 182, 218, 217), (208, 209, 245, 244), (195, 196, 232, 231), (182, 183, 219, 218), (209, 210, 246, 245), (196, 197, 233, 232), (183, 184, 220, 219), (210, 211, 247, 246), (197, 198, 234, 233), (184, 185, 221, 220), (211, 212, 248, 247), (198, 199, 235, 234), (185, 186, 222, 221), (212, 213, 249, 248), (199, 200, 236, 235), (186, 187, 223, 222), (213, 214, 250, 249), (200, 201, 237, 236), (187, 188, 224, 223), (214, 215, 251, 250), (201, 202, 238, 237), (188, 189, 225, 224), (202, 203, 239, 238), (221, 222, 258, 257), (248, 249, 285, 284), (235, 236, 272, 271), (222, 223, 259, 258), (249, 250, 286, 285), (236, 237, 273, 272), (223, 224, 260, 259), (250, 251, 287, 286), (237, 238, 274, 273), (224, 225, 261, 260), (238, 239, 275, 274), (225, 226, 262, 261), (239, 240, 276, 275), (226, 227, 263, 262), (240, 241, 277, 276), (227, 228, 264, 263), (241, 242, 278, 277), (228, 229, 265, 264), (242, 243, 279, 278), (229, 230, 266, 265), (216, 217, 253, 252), (243, 244, 280, 279), (230, 231, 267, 266), (217, 218, 254, 253), (244, 245, 281, 280), (231, 232, 268, 267), (218, 219, 255, 254), (245, 246, 282, 281), (232, 233, 269, 268), (219, 220, 256, 255), (246, 247, 283, 282), (233, 234, 270, 269), (220, 221, 257, 256), (247, 248, 284, 283), (234, 235, 271, 270), (136, 135, 279, 280), (110, 109, 253, 254), (21, 22, 166, 165), (137, 136, 280, 281), (111, 110, 254, 255), (22, 23, 167, 166), (72, 36, 180, 216), (138, 137, 281, 282), (112, 111, 255, 256), (23, 24, 168, 167), (139, 138, 282, 283), (113, 112, 256, 257), (24, 25, 169, 168), (140, 139, 283, 284), (114, 113, 257, 258), (25, 26, 170, 169), (141, 140, 284, 285), (115, 114, 258, 259), (26, 27, 171, 170), (0, 1, 145, 144), (108, 72, 216, 252), (142, 141, 285, 286), (116, 115, 259, 260), (27, 28, 172, 171), (1, 2, 146, 145), (143, 142, 286, 287), (117, 116, 260, 261), (28, 29, 173, 172), (2, 3, 147, 146), (118, 117, 261, 262), (29, 30, 174, 173), (3, 4, 148, 147), (119, 118, 262, 263), (30, 31, 175, 174), (4, 5, 149, 148), (120, 119, 263, 264), (31, 32, 176, 175), (5, 6, 150, 149), (35, 71, 215, 179), (121, 120, 264, 265), (32, 33, 177, 176), (6, 7, 151, 150), (122, 121, 265, 266), (33, 34, 178, 177), (7, 8, 152, 151), (123, 122, 266, 267), (34, 35, 179, 178), (8, 9, 153, 152), (124, 123, 267, 268), (9, 10, 154, 153), (125, 124, 268, 269), (10, 11, 155, 154), (126, 125, 269, 270), (11, 12, 156, 155), (127, 126, 270, 271), (12, 13, 157, 156), (107, 143, 287, 251), (128, 127, 271, 272), (13, 14, 158, 157), (129, 128, 272, 273), (14, 15, 159, 158), (130, 129, 273, 274), (15, 16, 160, 159), (131, 130, 274, 275), (16, 17, 161, 160), (132, 131, 275, 276), (17, 18, 162, 161), (133, 132, 276, 277), (71, 107, 251, 215), (18, 19, 163, 162), (134, 133, 277, 278), (19, 20, 164, 163), (36, 0, 144, 180), (135, 134, 278, 279), (109, 108, 252, 253), (20, 21, 165, 164)])
me_mesh.use_remesh_preserve_volume = False
me_mesh.use_remesh_preserve_attributes = False
me_mesh.use_mirror_vertex_groups = False
me_mesh.update()
me_cylinder_001 = bpy.data.meshes.new('Cylinder.001')
me_cylinder_001.from_pydata([(0.0, 1.0, -1.0), (0.0, 1.0, 1.0), (0.1951, 0.9808, -1.0), (0.1951, 0.9808, 1.0), (0.3827, 0.9239, -1.0), (0.3827, 0.9239, 1.0), (0.5556, 0.8315, -1.0), (0.5556, 0.8315, 1.0), (0.7071, 0.7071, -1.0), (0.7071, 0.7071, 1.0), (0.8315, 0.5556, -1.0), (0.8315, 0.5556, 1.0), (0.9239, 0.3827, -1.0), (0.9239, 0.3827, 1.0), (0.9808, 0.1951, -1.0), (0.9808, 0.1951, 1.0), (1.0, 7.55e-08, -1.0), (1.0, 7.55e-08, 1.0), (0.9808, -0.1951, -1.0), (0.9808, -0.1951, 1.0), (0.9239, -0.3827, -1.0), (0.9239, -0.3827, 1.0), (0.8315, -0.5556, -1.0), (0.8315, -0.5556, 1.0), (0.7071, -0.7071, -1.0), (0.7071, -0.7071, 1.0), (0.5556, -0.8315, -1.0), (0.5556, -0.8315, 1.0), (0.3827, -0.9239, -1.0), (0.3827, -0.9239, 1.0), (0.1951, -0.9808, -1.0), (0.1951, -0.9808, 1.0), (-3.258e-07, -1.0, -1.0), (-3.258e-07, -1.0, 1.0), (-0.1951, -0.9808, -1.0), (-0.1951, -0.9808, 1.0), (-0.3827, -0.9239, -1.0), (-0.3827, -0.9239, 1.0), (-0.5556, -0.8315, -1.0), (-0.5556, -0.8315, 1.0), (-0.7071, -0.7071, -1.0), (-0.7071, -0.7071, 1.0), (-0.8315, -0.5556, -1.0), (-0.8315, -0.5556, 1.0), (-0.9239, -0.3827, -1.0), (-0.9239, -0.3827, 1.0), (-0.9808, -0.1951, -1.0), (-0.9808, -0.1951, 1.0), (-1.0, 9.656e-07, -1.0), (-1.0, 9.656e-07, 1.0), (-0.9808, 0.1951, -1.0), (-0.9808, 0.1951, 1.0), (-0.9239, 0.3827, -1.0), (-0.9239, 0.3827, 1.0), (-0.8315, 0.5556, -1.0), (-0.8315, 0.5556, 1.0), (-0.7071, 0.7071, -1.0), (-0.7071, 0.7071, 1.0), (-0.5556, 0.8315, -1.0), (-0.5556, 0.8315, 1.0), (-0.3827, 0.9239, -1.0), (-0.3827, 0.9239, 1.0), (-0.1951, 0.9808, -1.0), (-0.1951, 0.9808, 1.0), (-9.702e-09, 1.173, 0.3402), (0.211, 1.151, 0.3402), (0.4139, 1.084, 0.3402), (0.6009, 0.9755, 0.3402), (0.7648, 0.8296, 0.3402), (0.8993, 0.6518, 0.3402), (0.9992, 0.449, 0.3402), (1.061, 0.2289, 0.3402), (1.082, 2.966e-08, 0.3402), (1.061, -0.2289, 0.3402), (0.9992, -0.449, 0.3402), (0.8993, -0.6518, 0.3402), (0.7648, -0.8296, 0.3402), (0.6009, -0.9755, 0.3402), (0.4139, -1.084, 0.3402), (0.211, -1.151, 0.3402), (-3.621e-07, -1.173, 0.3402), (-0.211, -1.151, 0.3402), (-0.4139, -1.084, 0.3402), (-0.6009, -0.9755, 0.3402), (-0.7648, -0.8296, 0.3402), (-0.8993, -0.6518, 0.3402), (-0.9992, -0.449, 0.3402), (-1.061, -0.2289, 0.3402), (-1.082, 1.074e-06, 0.3402), (-1.061, 0.2289, 0.3402), (-0.9992, 0.449, 0.3402), (-0.8993, 0.6518, 0.3402), (-0.7648, 0.8296, 0.3402), (-0.6009, 0.9755, 0.3402), (-0.4139, 1.084, 0.3402), (-0.211, 1.151, 0.3402), (-9.702e-09, 1.173, 0.4495), (0.211, 1.151, 0.4495), (0.4139, 1.084, 0.4495), (0.6009, 0.9755, 0.4495), (0.7648, 0.8296, 0.4495), (0.8993, 0.6518, 0.4495), (0.9992, 0.449, 0.4495), (1.061, 0.2289, 0.4495), (1.082, 5.242e-08, 0.4495), (1.061, -0.2289, 0.4495), (0.9992, -0.449, 0.4495), (0.8993, -0.6518, 0.4495), (0.7648, -0.8296, 0.4495), (0.6009, -0.9755, 0.4495), (0.4139, -1.084, 0.4495), (0.211, -1.151, 0.4495), (-3.621e-07, -1.173, 0.4495), (-0.211, -1.151, 0.4495), (-0.4139, -1.084, 0.4495), (-0.6009, -0.9755, 0.4495), (-0.7648, -0.8296, 0.4495), (-0.8993, -0.6518, 0.4495), (-0.9992, -0.449, 0.4495), (-1.061, -0.2289, 0.4495), (-1.082, 1.097e-06, 0.4495), (-1.061, 0.2289, 0.4495), (-0.9992, 0.449, 0.4495), (-0.8993, 0.6518, 0.4495), (-0.7648, 0.8296, 0.4495), (-0.6009, 0.9755, 0.4495), (-0.4139, 1.084, 0.4495), (-0.211, 1.151, 0.4495), (0.1951, 0.9808, 0.327), (0.3827, 0.9239, 0.327), (0.5556, 0.8315, 0.327), (0.7071, 0.7071, 0.327), (0.8315, 0.5556, 0.327), (0.9239, 0.3827, 0.327), (0.9808, 0.1951, 0.327), (1.0, 7.55e-08, 0.327), (0.9808, -0.1951, 0.327), (0.9239, -0.3827, 0.327), (0.8315, -0.5556, 0.327), (0.7071, -0.7071, 0.327), (0.5556, -0.8315, 0.327), (0.3827, -0.9239, 0.327), (0.1951, -0.9808, 0.327), (-3.258e-07, -1.0, 0.327), (-0.1951, -0.9808, 0.327), (-0.3827, -0.9239, 0.327), (-0.5556, -0.8315, 0.327), (-0.7071, -0.7071, 0.327), (-0.8315, -0.5556, 0.327), (-0.9239, -0.3827, 0.327), (-0.9808, -0.1951, 0.327), (-1.0, 9.656e-07, 0.327), (-0.9808, 0.1951, 0.327), (-0.9239, 0.3827, 0.327), (-0.8315, 0.5556, 0.327), (-0.7071, 0.7071, 0.327), (-0.5556, 0.8315, 0.327), (-0.3827, 0.9239, 0.327), (-0.1951, 0.9808, 0.327), (0.0, 1.0, 0.327), (0.0, 1.0, 0.4631), (0.1951, 0.9808, 0.4631), (0.3827, 0.9239, 0.4631), (0.5556, 0.8315, 0.4631), (0.7071, 0.7071, 0.4631), (0.8315, 0.5556, 0.4631), (0.9239, 0.3827, 0.4631), (0.9808, 0.1951, 0.4631), (1.0, 7.55e-08, 0.4631), (0.9808, -0.1951, 0.4631), (0.9239, -0.3827, 0.4631), (0.8315, -0.5556, 0.4631), (0.7071, -0.7071, 0.4631), (0.5556, -0.8315, 0.4631), (0.3827, -0.9239, 0.4631), (0.1951, -0.9808, 0.4631), (-3.258e-07, -1.0, 0.4631), (-0.1951, -0.9808, 0.4631), (-0.3827, -0.9239, 0.4631), (-0.5556, -0.8315, 0.4631), (-0.7071, -0.7071, 0.4631), (-0.8315, -0.5556, 0.4631), (-0.9239, -0.3827, 0.4631), (-0.9808, -0.1951, 0.4631), (-1.0, 9.656e-07, 0.4631), (-0.9808, 0.1951, 0.4631), (-0.9239, 0.3827, 0.4631), (-0.8315, 0.5556, 0.4631), (-0.7071, 0.7071, 0.4631), (-0.5556, 0.8315, 0.4631), (-0.3827, 0.9239, 0.4631), (-0.1951, 0.9808, 0.4631)], [], [(160, 1, 3, 161), (161, 3, 5, 162), (162, 5, 7, 163), (163, 7, 9, 164), (164, 9, 11, 165), (165, 11, 13, 166), (166, 13, 15, 167), (167, 15, 17, 168), (168, 17, 19, 169), (169, 19, 21, 170), (170, 21, 23, 171), (171, 23, 25, 172), (172, 25, 27, 173), (173, 27, 29, 174), (174, 29, 31, 175), (175, 31, 33, 176), (176, 33, 35, 177), (177, 35, 37, 178), (178, 37, 39, 179), (179, 39, 41, 180), (180, 41, 43, 181), (181, 43, 45, 182), (182, 45, 47, 183), (183, 47, 49, 184), (184, 49, 51, 185), (185, 51, 53, 186), (186, 53, 55, 187), (187, 55, 57, 188), (188, 57, 59, 189), (189, 59, 61, 190), (3, 1, 63, 61, 59, 57, 55, 53, 51, 49, 47, 45, 43, 41, 39, 37, 35, 33, 31, 29, 27, 25, 23, 21, 19, 17, 15, 13, 11, 9, 7, 5), (191, 63, 1, 160), (190, 61, 63, 191), (0, 2, 4, 6, 8, 10, 12, 14, 16, 18, 20, 22, 24, 26, 28, 30, 32, 34, 36, 38, 40, 42, 44, 46, 48, 50, 52, 54, 56, 58, 60, 62), (157, 94, 95, 158), (158, 95, 64, 159), (156, 93, 94, 157), (155, 92, 93, 156), (154, 91, 92, 155), (153, 90, 91, 154), (152, 89, 90, 153), (151, 88, 89, 152), (150, 87, 88, 151), (149, 86, 87, 150), (148, 85, 86, 149), (147, 84, 85, 148), (146, 83, 84, 147), (145, 82, 83, 146), (144, 81, 82, 145), (143, 80, 81, 144), (142, 79, 80, 143), (141, 78, 79, 142), (140, 77, 78, 141), (139, 76, 77, 140), (138, 75, 76, 139), (137, 74, 75, 138), (136, 73, 74, 137), (135, 72, 73, 136), (134, 71, 72, 135), (133, 70, 71, 134), (132, 69, 70, 133), (131, 68, 69, 132), (130, 67, 68, 131), (129, 66, 67, 130), (128, 65, 66, 129), (159, 64, 65, 128), (94, 126, 127, 95), (95, 127, 96, 64), (93, 125, 126, 94), (92, 124, 125, 93), (91, 123, 124, 92), (90, 122, 123, 91), (89, 121, 122, 90), (88, 120, 121, 89), (87, 119, 120, 88), (86, 118, 119, 87), (85, 117, 118, 86), (84, 116, 117, 85), (83, 115, 116, 84), (82, 114, 115, 83), (81, 113, 114, 82), (80, 112, 113, 81), (79, 111, 112, 80), (78, 110, 111, 79), (77, 109, 110, 78), (76, 108, 109, 77), (75, 107, 108, 76), (74, 106, 107, 75), (73, 105, 106, 74), (72, 104, 105, 73), (71, 103, 104, 72), (70, 102, 103, 71), (69, 101, 102, 70), (68, 100, 101, 69), (67, 99, 100, 68), (66, 98, 99, 67), (65, 97, 98, 66), (64, 96, 97, 65), (0, 159, 128, 2), (2, 128, 129, 4), (4, 129, 130, 6), (6, 130, 131, 8), (8, 131, 132, 10), (10, 132, 133, 12), (12, 133, 134, 14), (14, 134, 135, 16), (16, 135, 136, 18), (18, 136, 137, 20), (20, 137, 138, 22), (22, 138, 139, 24), (24, 139, 140, 26), (26, 140, 141, 28), (28, 141, 142, 30), (30, 142, 143, 32), (32, 143, 144, 34), (34, 144, 145, 36), (36, 145, 146, 38), (38, 146, 147, 40), (40, 147, 148, 42), (42, 148, 149, 44), (44, 149, 150, 46), (46, 150, 151, 48), (48, 151, 152, 50), (50, 152, 153, 52), (52, 153, 154, 54), (54, 154, 155, 56), (56, 155, 156, 58), (58, 156, 157, 60), (62, 158, 159, 0), (60, 157, 158, 62), (126, 190, 191, 127), (127, 191, 160, 96), (125, 189, 190, 126), (124, 188, 189, 125), (123, 187, 188, 124), (122, 186, 187, 123), (121, 185, 186, 122), (120, 184, 185, 121), (119, 183, 184, 120), (118, 182, 183, 119), (117, 181, 182, 118), (116, 180, 181, 117), (115, 179, 180, 116), (114, 178, 179, 115), (113, 177, 178, 114), (112, 176, 177, 113), (111, 175, 176, 112), (110, 174, 175, 111), (109, 173, 174, 110), (108, 172, 173, 109), (107, 171, 172, 108), (106, 170, 171, 107), (105, 169, 170, 106), (104, 168, 169, 105), (103, 167, 168, 104), (102, 166, 167, 103), (101, 165, 166, 102), (100, 164, 165, 101), (99, 163, 164, 100), (98, 162, 163, 99), (97, 161, 162, 98), (96, 160, 161, 97)])
me_cylinder_001.polygons.foreach_set('use_smooth', [True] * 162)
me_cylinder_001.use_remesh_preserve_volume = False
me_cylinder_001.use_remesh_preserve_attributes = False
me_cylinder_001.use_mirror_vertex_groups = False
me_cylinder_001.update()
me_cylinder = bpy.data.meshes.new('Cylinder')
me_cylinder.from_pydata([(0.0, 1.0, -1.0), (0.0, 1.0, 1.0), (0.1951, 0.9808, -1.0), (0.1951, 0.9808, 1.0), (0.3827, 0.9239, -1.0), (0.3827, 0.9239, 1.0), (0.5556, 0.8315, -1.0), (0.5556, 0.8315, 1.0), (0.7071, 0.7071, -1.0), (0.7071, 0.7071, 1.0), (0.8315, 0.5556, -1.0), (0.8315, 0.5556, 1.0), (0.9239, 0.3827, -1.0), (0.9239, 0.3827, 1.0), (0.9808, 0.1951, -1.0), (0.9808, 0.1951, 1.0), (1.0, 7.55e-08, -1.0), (1.0, 7.55e-08, 1.0), (0.9808, -0.1951, -1.0), (0.9808, -0.1951, 1.0), (0.9239, -0.3827, -1.0), (0.9239, -0.3827, 1.0), (0.8315, -0.5556, -1.0), (0.8315, -0.5556, 1.0), (0.7071, -0.7071, -1.0), (0.7071, -0.7071, 1.0), (0.5556, -0.8315, -1.0), (0.5556, -0.8315, 1.0), (0.3827, -0.9239, -1.0), (0.3827, -0.9239, 1.0), (0.1951, -0.9808, -1.0), (0.1951, -0.9808, 1.0), (-3.258e-07, -1.0, -1.0), (-3.258e-07, -1.0, 1.0), (-0.1951, -0.9808, -1.0), (-0.1951, -0.9808, 1.0), (-0.3827, -0.9239, -1.0), (-0.3827, -0.9239, 1.0), (-0.5556, -0.8315, -1.0), (-0.5556, -0.8315, 1.0), (-0.7071, -0.7071, -1.0), (-0.7071, -0.7071, 1.0), (-0.8315, -0.5556, -1.0), (-0.8315, -0.5556, 1.0), (-0.9239, -0.3827, -1.0), (-0.9239, -0.3827, 1.0), (-0.9808, -0.1951, -1.0), (-0.9808, -0.1951, 1.0), (-1.0, 9.656e-07, -1.0), (-1.0, 9.656e-07, 1.0), (-0.9808, 0.1951, -1.0), (-0.9808, 0.1951, 1.0), (-0.9239, 0.3827, -1.0), (-0.9239, 0.3827, 1.0), (-0.8315, 0.5556, -1.0), (-0.8315, 0.5556, 1.0), (-0.7071, 0.7071, -1.0), (-0.7071, 0.7071, 1.0), (-0.5556, 0.8315, -1.0), (-0.5556, 0.8315, 1.0), (-0.3827, 0.9239, -1.0), (-0.3827, 0.9239, 1.0), (-0.1951, 0.9808, -1.0), (-0.1951, 0.9808, 1.0), (0.0, 1.0, -0.8696), (0.1951, 0.9808, -0.8696), (0.3827, 0.9239, -0.8696), (0.5556, 0.8315, -0.8696), (0.7071, 0.7071, -0.8696), (0.8315, 0.5556, -0.8696), (0.9239, 0.3827, -0.8696), (0.9808, 0.1951, -0.8696), (1.0, 7.55e-08, -0.8696), (0.9808, -0.1951, -0.8696), (0.9239, -0.3827, -0.8696), (0.8315, -0.5556, -0.8696), (0.7071, -0.7071, -0.8696), (0.5556, -0.8315, -0.8696), (0.3827, -0.9239, -0.8696), (0.1951, -0.9808, -0.8696), (-3.258e-07, -1.0, -0.8696), (-0.1951, -0.9808, -0.8696), (-0.3827, -0.9239, -0.8696), (-0.5556, -0.8315, -0.8696), (-0.7071, -0.7071, -0.8696), (-0.8315, -0.5556, -0.8696), (-0.9239, -0.3827, -0.8696), (-0.9808, -0.1951, -0.8696), (-1.0, 9.656e-07, -0.8696), (-0.9808, 0.1951, -0.8696), (-0.9239, 0.3827, -0.8696), (-0.8315, 0.5556, -0.8696), (-0.7071, 0.7071, -0.8696), (-0.5556, 0.8315, -0.8696), (-0.3827, 0.9239, -0.8696), (-0.1951, 0.9808, -0.8696), (0.1951, 0.9808, -0.95), (0.3827, 0.9239, -0.95), (0.5556, 0.8315, -0.95), (0.7071, 0.7071, -0.95), (0.8315, 0.5556, -0.95), (0.9239, 0.3827, -0.95), (0.9808, 0.1951, -0.95), (1.0, 7.55e-08, -0.95), (0.9808, -0.1951, -0.95), (0.9239, -0.3827, -0.95), (0.8315, -0.5556, -0.95), (0.7071, -0.7071, -0.95), (0.5556, -0.8315, -0.95), (0.3827, -0.9239, -0.95), (0.1951, -0.9808, -0.95), (-3.258e-07, -1.0, -0.95), (-0.1951, -0.9808, -0.95), (-0.3827, -0.9239, -0.95), (-0.5556, -0.8315, -0.95), (-0.7071, -0.7071, -0.95), (-0.8315, -0.5556, -0.95), (-0.9239, -0.3827, -0.95), (-0.9808, -0.1951, -0.95), (-1.0, 9.656e-07, -0.95), (-0.9808, 0.1951, -0.95), (-0.9239, 0.3827, -0.95), (-0.8315, 0.5556, -0.95), (-0.7071, 0.7071, -0.95), (-0.5556, 0.8315, -0.95), (-0.3827, 0.9239, -0.95), (-0.1951, 0.9808, -0.95), (0.0, 1.0, -0.95), (0.0, 1.0, -0.8823), (0.1951, 0.9808, -0.8823), (0.3827, 0.9239, -0.8823), (0.5556, 0.8315, -0.8823), (0.7071, 0.7071, -0.8823), (0.8315, 0.5556, -0.8823), (0.9239, 0.3827, -0.8823), (1.859, 0.1951, -0.8823), (1.878, 7.55e-08, -0.8823), (1.859, -0.1951, -0.8823), (0.9239, -0.3827, -0.8823), (0.8315, -0.5556, -0.8823), (0.7071, -0.7071, -0.8823), (0.5556, -0.8315, -0.8823), (0.3827, -0.9239, -0.8823), (0.1951, -0.9808, -0.8823), (-3.258e-07, -1.0, -0.8823), (-0.1951, -0.9808, -0.8823), (-0.3827, -0.9239, -0.8823), (-0.5556, -0.8315, -0.8823), (-0.7071, -0.7071, -0.8823), (-0.8315, -0.5556, -0.8823), (-0.9239, -0.3827, -0.8823), (-0.9808, -0.1951, -0.8823), (-1.0, 9.656e-07, -0.8823), (-0.9808, 0.1951, -0.8823), (-0.9239, 0.3827, -0.8823), (-0.8315, 0.5556, -0.8823), (-0.7071, 0.7071, -0.8823), (-0.5556, 0.8315, -0.8823), (-0.3827, 0.9239, -0.8823), (-0.1951, 0.9808, -0.8823), (0.1951, 0.9808, -0.8984), (0.3827, 0.9239, -0.8984), (0.5556, 0.8315, -0.8984), (0.7071, 0.7071, -0.8984), (0.8315, 0.5556, -0.8984), (0.9239, 0.3827, -0.8984), (1.798, 0.1951, -0.8984), (1.818, 7.55e-08, -0.8984), (1.798, -0.1951, -0.8984), (0.9239, -0.3827, -0.8984), (0.8315, -0.5556, -0.8984), (0.7071, -0.7071, -0.8984), (0.5556, -0.8315, -0.8984), (0.3827, -0.9239, -0.8984), (0.1951, -0.9808, -0.8984), (-3.258e-07, -1.0, -0.8984), (-0.1951, -0.9808, -0.8984), (-0.3827, -0.9239, -0.8984), (-0.5556, -0.8315, -0.8984), (-0.7071, -0.7071, -0.8984), (-0.8315, -0.5556, -0.8984), (-0.9239, -0.3827, -0.8984), (-0.9808, -0.1951, -0.8984), (-1.0, 9.656e-07, -0.8984), (-0.9808, 0.1951, -0.8984), (-0.9239, 0.3827, -0.8984), (-0.8315, 0.5556, -0.8984), (-0.7071, 0.7071, -0.8984), (-0.5556, 0.8315, -0.8984), (-0.3827, 0.9239, -0.8984), (-0.1951, 0.9808, -0.8984), (0.0, 1.0, -0.8984), (0.1951, 0.9808, -0.9242), (0.3827, 0.9239, -0.9242), (0.5556, 0.8315, -0.9242), (0.7071, 0.7071, -0.9242), (0.8315, 0.5556, -0.9242), (0.9239, 0.3827, -0.9242), (1.331, 0.1951, -0.9242), (1.35, 7.55e-08, -0.9242), (1.331, -0.1951, -0.9242), (0.9239, -0.3827, -0.9242), (0.8315, -0.5556, -0.9242), (0.7071, -0.7071, -0.9242), (0.5556, -0.8315, -0.9242), (0.3827, -0.9239, -0.9242), (0.1951, -0.9808, -0.9242), (-3.258e-07, -1.0, -0.9242), (-0.1951, -0.9808, -0.9242), (-0.3827, -0.9239, -0.9242), (-0.5556, -0.8315, -0.9242), (-0.7071, -0.7071, -0.9242), (-0.8315, -0.5556, -0.9242), (-0.9239, -0.3827, -0.9242), (-0.9808, -0.1951, -0.9242), (-1.0, 9.656e-07, -0.9242), (-0.9808, 0.1951, -0.9242), (-0.9239, 0.3827, -0.9242), (-0.8315, 0.5556, -0.9242), (-0.7071, 0.7071, -0.9242), (-0.5556, 0.8315, -0.9242), (-0.3827, 0.9239, -0.9242), (-0.1951, 0.9808, -0.9242), (0.0, 1.0, -0.9242)], [], [(64, 1, 3, 65), (65, 3, 5, 66), (66, 5, 7, 67), (67, 7, 9, 68), (68, 9, 11, 69), (69, 11, 13, 70), (70, 13, 15, 71), (71, 15, 17, 72), (72, 17, 19, 73), (73, 19, 21, 74), (74, 21, 23, 75), (75, 23, 25, 76), (76, 25, 27, 77), (77, 27, 29, 78), (78, 29, 31, 79), (79, 31, 33, 80), (80, 33, 35, 81), (81, 35, 37, 82), (82, 37, 39, 83), (83, 39, 41, 84), (84, 41, 43, 85), (85, 43, 45, 86), (86, 45, 47, 87), (87, 47, 49, 88), (88, 49, 51, 89), (89, 51, 53, 90), (90, 53, 55, 91), (91, 55, 57, 92), (92, 57, 59, 93), (93, 59, 61, 94), (3, 1, 63, 61, 59, 57, 55, 53, 51, 49, 47, 45, 43, 41, 39, 37, 35, 33, 31, 29, 27, 25, 23, 21, 19, 17, 15, 13, 11, 9, 7, 5), (95, 63, 1, 64), (94, 61, 63, 95), (0, 2, 4, 6, 8, 10, 12, 14, 16, 18, 20, 22, 24, 26, 28, 30, 32, 34, 36, 38, 40, 42, 44, 46, 48, 50, 52, 54, 56, 58, 60, 62), (158, 94, 95, 159), (159, 95, 64, 128), (157, 93, 94, 158), (156, 92, 93, 157), (155, 91, 92, 156), (154, 90, 91, 155), (153, 89, 90, 154), (152, 88, 89, 153), (151, 87, 88, 152), (150, 86, 87, 151), (149, 85, 86, 150), (148, 84, 85, 149), (147, 83, 84, 148), (146, 82, 83, 147), (145, 81, 82, 146), (144, 80, 81, 145), (143, 79, 80, 144), (142, 78, 79, 143), (141, 77, 78, 142), (140, 76, 77, 141), (139, 75, 76, 140), (138, 74, 75, 139), (137, 73, 74, 138), (136, 72, 73, 137), (135, 71, 72, 136), (134, 70, 71, 135), (133, 69, 70, 134), (132, 68, 69, 133), (131, 67, 68, 132), (130, 66, 67, 131), (129, 65, 66, 130), (128, 64, 65, 129), (0, 127, 96, 2), (2, 96, 97, 4), (4, 97, 98, 6), (6, 98, 99, 8), (8, 99, 100, 10), (10, 100, 101, 12), (12, 101, 102, 14), (14, 102, 103, 16), (16, 103, 104, 18), (18, 104, 105, 20), (20, 105, 106, 22), (22, 106, 107, 24), (24, 107, 108, 26), (26, 108, 109, 28), (28, 109, 110, 30), (30, 110, 111, 32), (32, 111, 112, 34), (34, 112, 113, 36), (36, 113, 114, 38), (38, 114, 115, 40), (40, 115, 116, 42), (42, 116, 117, 44), (44, 117, 118, 46), (46, 118, 119, 48), (48, 119, 120, 50), (50, 120, 121, 52), (52, 121, 122, 54), (54, 122, 123, 56), (56, 123, 124, 58), (58, 124, 125, 60), (62, 126, 127, 0), (60, 125, 126, 62), (191, 128, 129, 160), (160, 129, 130, 161), (161, 130, 131, 162), (162, 131, 132, 163), (163, 132, 133, 164), (164, 133, 134, 165), (165, 134, 135, 166), (166, 135, 136, 167), (167, 136, 137, 168), (168, 137, 138, 169), (169, 138, 139, 170), (170, 139, 140, 171), (171, 140, 141, 172), (172, 141, 142, 173), (173, 142, 143, 174), (174, 143, 144, 175), (175, 144, 145, 176), (176, 145, 146, 177), (177, 146, 147, 178), (178, 147, 148, 179), (179, 148, 149, 180), (180, 149, 150, 181), (181, 150, 151, 182), (182, 151, 152, 183), (183, 152, 153, 184), (184, 153, 154, 185), (185, 154, 155, 186), (186, 155, 156, 187), (187, 156, 157, 188), (188, 157, 158, 189), (190, 159, 128, 191), (189, 158, 159, 190), (221, 189, 190, 222), (222, 190, 191, 223), (220, 188, 189, 221), (219, 187, 188, 220), (218, 186, 187, 219), (217, 185, 186, 218), (216, 184, 185, 217), (215, 183, 184, 216), (214, 182, 183, 215), (213, 181, 182, 214), (212, 180, 181, 213), (211, 179, 180, 212), (210, 178, 179, 211), (209, 177, 178, 210), (208, 176, 177, 209), (207, 175, 176, 208), (206, 174, 175, 207), (205, 173, 174, 206), (204, 172, 173, 205), (203, 171, 172, 204), (202, 170, 171, 203), (201, 169, 170, 202), (200, 168, 169, 201), (199, 167, 168, 200), (198, 166, 167, 199), (197, 165, 166, 198), (196, 164, 165, 197), (195, 163, 164, 196), (194, 162, 163, 195), (193, 161, 162, 194), (192, 160, 161, 193), (223, 191, 160, 192), (127, 223, 192, 96), (96, 192, 193, 97), (97, 193, 194, 98), (98, 194, 195, 99), (99, 195, 196, 100), (100, 196, 197, 101), (101, 197, 198, 102), (102, 198, 199, 103), (103, 199, 200, 104), (104, 200, 201, 105), (105, 201, 202, 106), (106, 202, 203, 107), (107, 203, 204, 108), (108, 204, 205, 109), (109, 205, 206, 110), (110, 206, 207, 111), (111, 207, 208, 112), (112, 208, 209, 113), (113, 209, 210, 114), (114, 210, 211, 115), (115, 211, 212, 116), (116, 212, 213, 117), (117, 213, 214, 118), (118, 214, 215, 119), (119, 215, 216, 120), (120, 216, 217, 121), (121, 217, 218, 122), (122, 218, 219, 123), (123, 219, 220, 124), (124, 220, 221, 125), (126, 222, 223, 127), (125, 221, 222, 126)])
me_cylinder.polygons.foreach_set('use_smooth', [True] * 194)
me_cylinder.use_remesh_preserve_volume = False
me_cylinder.use_remesh_preserve_attributes = False
me_cylinder.use_mirror_vertex_groups = False
me_cylinder.update()
me_cube = bpy.data.meshes.new('Cube')
me_cube.from_pydata([(1.0, 1.0, -1.0), (1.0, -1.0, -1.0), (-1.0, -1.0, -1.0), (-0.9797, 1.0, -1.0), (1.0, 1.0, 1.0), (1.0, -1.0, 1.0), (-1.0, -1.0, 1.0), (-0.9797, 1.0, 1.0), (1.239, 0.8786, -0.8786), (1.239, -0.8786, -0.8786), (1.239, 0.8786, 0.8786), (1.239, -0.8786, 0.8786), (-1.16, -1.307, -1.0), (-1.16, 1.0, -1.0), (-1.16, -1.307, 1.0), (-1.16, 1.0, 1.0), (-0.9797, 1.538, -1.0), (-0.9797, 1.538, 1.0), (-1.16, 1.538, -1.0), (-1.16, 1.538, 1.0), (-1.473, -1.307, -1.0), (-1.473, 1.0, -1.0), (-1.473, -1.307, 1.0), (-1.473, 1.0, 1.0), (-1.16, 1.0, -1.0), (-1.16, 1.0, 1.0), (-1.16, 1.538, -1.0), (-1.16, 1.538, 1.0), (-1.16, 1.404, -1.0), (-1.16, 1.404, 1.0), (-1.473, 1.404, -1.0), (-1.473, 1.404, 1.0), (-1.473, 0.1946, 1.0), (-1.473, 0.2046, -1.0), (-1.473, -0.7513, -1.0), (-1.473, -0.779, 1.0), (-2.108, -0.7513, -1.0), (-2.108, -1.307, 1.0), (-2.108, -1.307, -1.0), (-1.473, 0.2046, -1.0), (-1.473, 1.0, -1.0), (-1.473, 1.0, 1.0), (-1.473, 0.1946, 1.0), (-1.473, 1.404, -1.0), (-1.473, 1.404, 1.0), (-2.108, -0.779, 1.0), (-2.108, 0.2046, -1.0), (-2.108, 1.0, -1.0), (-2.108, 1.0, 1.0), (-2.108, 0.1946, 1.0), (-2.108, 1.404, -1.0), (-2.108, 1.404, 1.0), (-1.777, -0.7513, -1.0), (-1.777, -0.779, 1.0), (-2.108, 0.221, -0.9945), (-2.108, 0.1933, 1.005), (-1.777, 0.1933, 1.005), (-1.777, 0.221, -0.9945), (-1.713, -1.307, -1.0), (-1.711, -1.307, 1.0), (-1.785, -1.479, -1.0), (-2.108, -1.479, -1.0), (-2.108, -1.479, 1.0), (-1.783, -1.479, 1.0), (-1.816, -1.697, -1.0), (-2.108, -1.796, -1.0), (-2.108, -1.796, 1.0), (-1.814, -1.697, 1.0), (-1.833, -1.884, -1.0), (-2.074, -1.884, -1.0), (-2.074, -1.884, 1.0), (-1.831, -1.884, 1.0), (-1.844, -2.013, -1.0), (-2.049, -2.013, -1.0), (-2.049, -2.013, 1.0), (-1.843, -2.013, 1.0), (-1.85, -2.141, -1.0), (-2.019, -2.141, -1.0), (-2.019, -2.141, 1.0), (-1.849, -2.141, 1.0), (-1.773, 0.1946, 1.0), (-1.781, 0.2046, -1.0), (-1.783, -0.7513, -1.0), (-1.777, -0.779, 1.0), (-2.128, 1.0, -1.0), (-2.128, 1.0, 1.0), (-2.128, 1.344, -1.0), (-2.128, 1.344, 1.0), (-2.244, 0.592, -1.0), (-2.244, 0.592, 1.0), (-2.285, 0.866, -1.0), (-2.285, 0.866, 1.0), (-2.239, -1.307, 1.0), (-2.239, -0.779, 1.0), (-2.239, -1.307, -1.0), (-2.239, -0.7513, -1.0), (-2.239, 0.2046, -1.0), (-2.239, 1.0, -1.0), (-2.239, 1.0, 1.0), (-2.239, 0.1946, 1.0), (-2.239, 0.221, -0.9945), (-2.239, 0.1933, 1.005), (-2.239, -1.479, -1.0), (-2.239, -1.479, 1.0), (-2.239, -1.796, -1.0), (-2.239, -1.796, 1.0), (-2.095, 0.5837, -1.0), (-2.095, 0.5837, 1.0), (-2.211, 0.1758, -1.0), (-2.211, 0.1758, 1.0), (-2.343, 0.004185, -1.0), (-2.343, 0.004183, 0.9999), (-2.384, 0.3029, -1.0), (-2.384, 0.3029, 0.9999), (-2.31, -0.4121, -1.0), (-2.31, -0.4121, 0.9999), (-2.492, -0.4765, -1.0), (-2.492, -0.4765, 0.9999), (-2.533, -0.1778, -1.0), (-2.533, -0.1778, 0.9999), (-2.458, -0.8928, -1.0), (-2.458, -0.8928, 0.9999), (-2.235, -1.639, -1.0), (-2.383, -2.119, -1.0), (-2.235, -1.639, 0.9999), (-2.383, -2.119, 0.9999), (-2.688, -0.7045, -1.0), (-2.688, -0.7045, 0.9999), (-2.539, -2.646, -1.0), (-2.539, -2.646, 0.9999), (-2.302, 1.046, 0.4238), (-2.417, 0.7547, 0.5122), (-2.302, 1.046, -0.4239), (-2.417, 0.7547, -0.5123), (-2.549, 0.001837, -0.2155), (-2.549, 0.001836, 0.2154)], [], [(0, 1, 2, 3), (4, 7, 6, 5), (0, 4, 10, 8), (1, 5, 6, 2), (3, 2, 12, 13), (4, 0, 3, 7), (8, 10, 11, 9), (1, 0, 8, 9), (4, 5, 11, 10), (5, 1, 9, 11), (14, 15, 23, 32, 35, 22), (2, 6, 14, 12), (6, 7, 15, 14), (15, 7, 17, 19), (17, 16, 18, 19), (3, 13, 18, 16), (18, 13, 24, 26), (7, 3, 16, 17), (55, 54, 100, 101), (12, 14, 22, 20), (13, 12, 20, 34, 33, 21), (24, 25, 27, 26), (13, 15, 25, 24), (15, 19, 27, 25), (19, 18, 26, 27), (29, 28, 30, 31), (13, 21, 30, 28), (15, 13, 28, 29), (23, 15, 29, 31), (33, 32, 42, 39), (34, 35, 32, 33), (34, 20, 58, 38, 36, 52, 82), (48, 47, 97, 98), (22, 35, 83, 53, 45, 37, 59), (41, 44, 51, 48), (39, 42, 80, 81), (32, 23, 41, 42), (23, 31, 44, 41), (31, 30, 43, 44), (21, 33, 39, 40), (20, 22, 59, 58), (30, 21, 40, 43), (48, 51, 87, 85), (47, 46, 96, 97), (42, 41, 48, 49, 80), (40, 39, 81, 46, 47), (43, 40, 47, 50), (44, 43, 50, 51), (83, 82, 52, 53), (56, 57, 54, 55), (45, 53, 56, 55), (53, 52, 57, 56), (52, 36, 54, 57), (58, 59, 63, 60), (63, 62, 66, 67), (38, 58, 60, 61), (92, 93, 101, 100, 95, 94, 102, 104, 105, 103), (59, 37, 62, 63), (67, 66, 70, 71), (61, 60, 64, 65), (60, 63, 67, 64), (96, 99, 98, 97), (68, 71, 75, 72), (65, 64, 68, 69), (64, 67, 71, 68), (66, 65, 69, 70), (75, 74, 78, 79), (70, 69, 73, 74), (71, 70, 74, 75), (69, 68, 72, 73), (76, 79, 78, 77), (73, 72, 76, 77), (72, 75, 79, 76), (74, 73, 77, 78), (81, 80, 49, 46), (35, 34, 82, 83), (86, 84, 88, 90), (50, 47, 84, 86), (51, 50, 86, 87), (47, 48, 85, 84), (88, 108, 114, 110), (87, 86, 90, 91), (85, 87, 91, 89), (88, 84, 106, 108), (46, 49, 99, 96), (66, 62, 103, 105), (49, 48, 98, 99), (38, 61, 102, 94), (37, 45, 93, 92), (62, 37, 92, 103), (61, 65, 104, 102), (36, 38, 94, 95), (45, 55, 101, 93), (54, 36, 95, 100), (65, 66, 105, 104), (106, 107, 109, 108), (89, 91, 113, 111), (85, 89, 109, 107), (84, 85, 107, 106), (112, 110, 116, 118), (110, 114, 120, 116), (90, 88, 110, 112), (119, 113, 131, 135), (108, 109, 115, 114), (109, 89, 111, 115), (122, 124, 125, 123), (115, 121, 125, 124), (113, 91, 130, 131), (115, 111, 117, 121), (121, 120, 123, 125), (111, 113, 119, 117), (117, 119, 118, 116, 120, 121), (114, 115, 124, 122), (120, 114, 122, 123), (125, 123, 104, 105), (105, 124, 125), (103, 92, 93, 101, 109, 115, 124, 105), (125, 123, 128, 129), (117, 121, 125, 119), (129, 128, 126, 127), (119, 125, 129, 127), (118, 119, 127, 126), (123, 118, 126, 128), (130, 132, 133, 131), (131, 133, 134, 135), (90, 112, 133, 132), (91, 90, 132, 130), (118, 119, 135, 134), (112, 118, 134, 133), (98, 130, 132, 97), (91, 130, 98, 87), (90, 97, 132)])
me_cube.materials.append(mat_material)
me_cube.use_remesh_preserve_volume = False
me_cube.use_remesh_preserve_attributes = False
me_cube.use_mirror_vertex_groups = False
me_cube.update()

# ---- objects
ob_cube_001 = bpy.data.objects.new('Cube.001', me_cube_002)
ob_nurbscurve_002 = bpy.data.objects.new('NurbsCurve.002', me_mesh_003)
ob_nurbscurve_001 = bpy.data.objects.new('NurbsCurve.001', me_mesh_002)
ob_nurbscircle = bpy.data.objects.new('NurbsCircle', me_mesh_001)
ob_nurbscurve = bpy.data.objects.new('NurbsCurve', me_mesh)
ob_cylinder_001 = bpy.data.objects.new('Cylinder.001', me_cylinder_001)
ob_cylinder = bpy.data.objects.new('Cylinder', me_cylinder)
ob_empty = bpy.data.objects.new('Empty', None)
ob_cube = bpy.data.objects.new('Cube', me_cube)
ob_lamp = bpy.data.objects.new('Lamp', light_lamp)
ob_camera = bpy.data.objects.new('Camera', cam_camera)

# ---- transforms, parenting, visibility, modifiers, constraints
ob_cube_001.location = (-6.2, -0.5878, 0.6706)
ob_cube_001.rotation_euler = (0.0, -0.0, 0.3546)
ob_cube_001.scale = (1.0, 1.0, 0.3)
ob_cube_001.lineart.crease_threshold = 0.0
ob_nurbscurve_002.location = (0.5522, 3.315, 0.5482)
ob_nurbscurve_002.rotation_euler = (0.0, -0.0, -1.233)
ob_nurbscurve_002.lineart.crease_threshold = 0.0
ob_nurbscurve_001.location = (2.221, 1.327, 0.346)
ob_nurbscurve_001.rotation_euler = (0.0, -0.0, 1.751)
ob_nurbscurve_001.lineart.crease_threshold = 0.0
ob_nurbscircle.location = (0.2427, 0.2785, 0.492)
ob_nurbscircle.scale = (1.0, 1.0, 0.4)
ob_nurbscircle.lineart.crease_threshold = 0.0
ob_nurbscurve.location = (1.928, 1.418, 0.4602)
ob_nurbscurve.rotation_euler = (0.0, -0.0, 3.625)
ob_nurbscurve.scale = (1.0, 1.0, 0.5)
ob_nurbscurve.lineart.crease_threshold = 0.0
ob_cylinder_001.location = (19.54, 2.785, 0.5858)
ob_cylinder_001.rotation_euler = (3.142, -1.571, 0.0)
ob_cylinder_001.scale = (0.3, 0.3, 4.883)
ob_cylinder_001.lineart.crease_threshold = 0.0
ob_cylinder.location = (15.36, 3.364, 0.5937)
ob_cylinder.rotation_euler = (1.571, -0.0, 1.571)
ob_cylinder.scale = (0.2058, 0.2058, -9.031)
ob_cylinder.lineart.crease_threshold = 0.0
ob_empty.location = (-9.644, -3.028, 0.346)
ob_empty.scale = (34.29, 34.29, 34.29)
ob_empty.empty_display_type = 'IMAGE'
ob_empty.empty_image_offset = (0.0, 0.0)
ob_empty.lineart.crease_threshold = 0.0
ob_cube.location = (10.05, 2.645, 0.5834)
ob_cube.scale = (3.752, 0.5646, 0.2259)
ob_cube.lock_rotations_4d = False
ob_cube.empty_display_type = 'ARROWS'
ob_cube.lineart.crease_threshold = 0.0
ob_lamp.location = (4.076, 1.005, 5.904)
ob_lamp.rotation_euler = (0.6503, 0.05522, 1.866)
ob_lamp.lock_rotations_4d = False
ob_lamp.empty_display_type = 'ARROWS'
ob_lamp.color = (0.0, 0.0, 0.0, 0.0)
ob_lamp.lineart.crease_threshold = 0.0
ob_camera.location = (7.481, -6.508, 5.344)
ob_camera.rotation_euler = (1.109, 0.01082, 0.8149)
ob_camera.lock_rotations_4d = False
ob_camera.empty_display_type = 'ARROWS'
ob_camera.color = (0.0, 0.0, 0.0, 0.0)
ob_camera.display_type = 'WIRE'
ob_camera.lineart.crease_threshold = 0.0

# ---- collection membership
col_collection_1.objects.link(ob_cube_001)
col_collection_1.objects.link(ob_nurbscurve_002)
col_collection_1.objects.link(ob_nurbscurve_001)
col_collection_1.objects.link(ob_nurbscircle)
col_collection_1.objects.link(ob_nurbscurve)
col_collection_1.objects.link(ob_cylinder_001)
col_collection_1.objects.link(ob_cylinder)
col_collection_1.objects.link(ob_empty)
col_collection_1.objects.link(ob_cube)
col_collection_1.objects.link(ob_lamp)
col_collection_1.objects.link(ob_camera)

# ---- scene / render settings (as saved in the file)
scene.camera = ob_camera
scene.frame_start = 1; scene.frame_end = 250; scene.frame_set(1)
scene.render.engine = 'CYCLES'
scene.render.resolution_percentage = 50
scene.render.dither_intensity = 0.0
scene.cycles.use_denoising = False
scene.cycles.samples = 10
scene.cycles.sampling_pattern = 'TABULATED_SOBOL'
scene.cycles.light_sampling_threshold = 0.0
scene.cycles.use_adaptive_sampling = False
scene.cycles.use_light_tree = False
scene.cycles.blur_glossy = 0.0
scene.cycles.pixel_filter_type = 'GAUSSIAN'
scene.cycles.sample_clamp_indirect = 0.0
scene.view_settings.view_transform = 'Standard'
bpy.context.view_layer.update()

